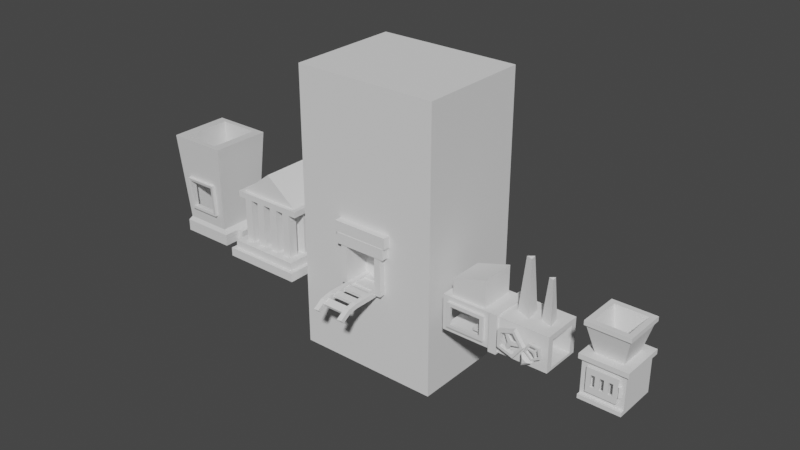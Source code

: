 # Source: All_Stations_Reference.blend  (saved by Blender 2.91.10; exported with 4.5.12 LTS)
import bpy
from mathutils import Matrix  # noqa: F401  (used for matrix-valued properties, if any)

bpy.ops.wm.read_factory_settings(use_empty=True)
scene = bpy.context.scene
scene.name = 'Scene'

# ---- collections
col_collection = bpy.data.collections.new('Collection'); scene.collection.children.link(col_collection)

# ---- materials (node trees are filled in below, after node groups)
mat_material = bpy.data.materials.new('Material')
mat_material.alpha_threshold = 0.0
mat_material.use_transparent_shadow = False
mat_material.line_color = (0.0, 0.0, 0.0, 1.0)

# ---- material node trees
mat_material.use_nodes = True; mat_material.node_tree.nodes.clear()
_N = mat_material.node_tree.nodes; _L = mat_material.node_tree.links
n0 = _N.new('ShaderNodeOutputMaterial'); n0.name = 'Material Output'; n0.location = (300, 300)
n1 = _N.new('ShaderNodeBsdfPrincipled'); n1.name = 'Principled BSDF'; n1.location = (10, 300)
n1.distribution = 'GGX'
n1.subsurface_method = 'BURLEY'
n1.inputs[2].default_value = 0.4
n1.inputs[3].default_value = 1.45
n1.inputs[27].default_value = (0.0, 0.0, 0.0, 1.0)
n1.inputs[28].default_value = 1.0
_L.new(n1.outputs[0], n0.inputs[0])
n0.is_active_output = True

# ---- world
world_world = bpy.data.worlds.new('World'); scene.world = world_world
world_world.use_nodes = True; world_world.node_tree.nodes.clear()
_N = world_world.node_tree.nodes; _L = world_world.node_tree.links
n0 = _N.new('ShaderNodeOutputWorld'); n0.name = 'World Output'; n0.location = (300, 300)
n1 = _N.new('ShaderNodeBackground'); n1.name = 'Background'; n1.location = (10, 300)
n1.inputs[0].default_value = (0.05088, 0.05088, 0.05088, 1.0)
_L.new(n1.outputs[0], n0.inputs[0])
n0.is_active_output = True
world_world.color = (0.05088, 0.05088, 0.05088)
world_world.use_sun_shadow = False
world_world.sun_shadow_jitter_overblur = 0.0

# ---- meshes
me_plane_003 = bpy.data.meshes.new('Plane.003')
me_plane_003.from_pydata([(-1.0, -1.0, 0.7279), (1.0, -1.0, 0.7279), (-1.0, 1.0, 0.7279), (1.0, 1.0, 0.7279), (-1.476, 1.476, 2.68), (-1.476, -1.476, 2.68), (1.476, -1.476, 2.68), (1.476, 1.476, 2.68), (-1.575, 1.575, 2.68), (-1.575, -1.575, 2.68), (1.575, -1.575, 2.68), (1.575, 1.575, 2.68), (-1.575, 1.575, 3.009), (-1.575, -1.575, 3.009), (1.575, -1.575, 3.009), (1.575, 1.575, 3.009), (-1.176, 1.176, 3.009), (-1.176, -1.176, 3.009), (1.176, -1.176, 3.009), (1.176, 1.176, 3.009), (-0.6938, 0.6938, 0.7279), (-0.6938, -0.6938, 0.7279), (0.6938, -0.6938, 0.7279), (0.6938, 0.6938, 0.7279)], [], [(7, 4, 8, 11), (2, 0, 5, 4), (3, 2, 4, 7), (0, 1, 6, 5), (1, 3, 7, 6), (10, 11, 15, 14), (5, 6, 10, 9), (6, 7, 11, 10), (4, 5, 9, 8), (15, 12, 16, 19), (8, 9, 13, 12), (11, 8, 12, 15), (9, 10, 14, 13), (17, 18, 22, 21), (13, 14, 18, 17), (14, 15, 19, 18), (12, 13, 17, 16), (1, 0, 21, 22), (18, 19, 23, 22), (16, 17, 21, 20), (19, 16, 20, 23), (0, 2, 20, 21), (2, 3, 23, 20), (3, 1, 22, 23)])
_uv = me_plane_003.uv_layers.new(name='UVMap')
_uv.uv.foreach_set('vector', [1.0, 1.0, 0.0, 1.0, 0.0, 1.0, 1.0, 1.0, 0.0, 1.0, 0.0, 0.0, 0.0, 0.0, 0.0, 1.0, 1.0, 1.0, 0.0, 1.0, 0.0, 1.0, 1.0, 1.0, 0.0, 0.0, 1.0, 0.0, 1.0, 0.0, 0.0, 0.0, 1.0, 0.0, 1.0, 1.0, 1.0, 1.0, 1.0, 0.0, 1.0, 0.0, 1.0, 1.0, 1.0, 1.0, 1.0, 0.0, 0.0, 0.0, 1.0, 0.0, 1.0, 0.0, 0.0, 0.0, 1.0, 0.0, 1.0, 1.0, 1.0, 1.0, 1.0, 0.0, 0.0, 1.0, 0.0, 0.0, 0.0, 0.0, 0.0, 1.0, 1.0, 1.0, 0.0, 1.0, 0.0, 1.0, 1.0, 1.0, 0.0, 1.0, 0.0, 0.0, 0.0, 0.0, 0.0, 1.0, 1.0, 1.0, 0.0, 1.0, 0.0, 1.0, 1.0, 1.0, 0.0, 0.0, 1.0, 0.0, 1.0, 0.0, 0.0, 0.0, 0.0, 0.0, 1.0, 0.0, 1.0, 0.0, 0.0, 0.0, 0.0, 0.0, 1.0, 0.0, 1.0, 0.0, 0.0, 0.0, 1.0, 0.0, 1.0, 1.0, 1.0, 1.0, 1.0, 0.0, 0.0, 1.0, 0.0, 0.0, 0.0, 0.0, 0.0, 1.0, 1.0, 0.0, 0.0, 0.0, 0.0, 0.0, 1.0, 0.0, 1.0, 0.0, 1.0, 1.0, 1.0, 1.0, 1.0, 0.0, 0.0, 1.0, 0.0, 0.0, 0.0, 0.0, 0.0, 1.0, 1.0, 1.0, 0.0, 1.0, 0.0, 1.0, 1.0, 1.0, 0.0, 0.0, 0.0, 1.0, 0.0, 1.0, 0.0, 0.0, 0.0, 1.0, 1.0, 1.0, 1.0, 1.0, 0.0, 1.0, 1.0, 1.0, 1.0, 0.0, 1.0, 0.0, 1.0, 1.0])
me_plane_003.use_remesh_fix_poles = True
me_plane_003.use_remesh_preserve_attributes = False
me_plane_003.use_mirror_vertex_groups = False
me_plane_003.update()
me_cube_016 = bpy.data.meshes.new('Cube.016')
me_cube_016.from_pydata([(-5.62, -5.62, -1.362), (-5.62, -5.62, 0.9998), (-5.62, 16.99, -1.362), (-5.62, 16.99, 0.9998), (16.99, -5.62, -1.362), (16.99, -5.62, 0.9998), (16.99, 16.99, -1.362), (16.99, 16.99, 0.9998), (-4.375, 15.74, -1.362), (-4.375, -4.375, -1.362), (15.74, 15.74, -1.362), (15.74, -4.375, -1.362), (-4.375, 15.74, -17.65), (-4.375, -4.375, -17.65), (15.74, 15.74, -17.65), (15.74, -4.375, -17.65), (17.61, 15.74, -17.65), (17.61, -4.375, -17.65), (-4.375, 15.74, -19.61), (-4.375, -4.375, -19.61), (15.74, 15.74, -19.61), (15.74, -4.375, -19.61), (17.61, -4.375, -19.61), (17.61, 15.74, -19.61), (15.74, -4.375, -4.136), (15.74, -4.375, -14.88), (15.74, 15.74, -14.88), (15.74, 15.74, -4.136), (-4.375, 15.74, -4.136), (-4.375, 15.74, -14.88), (-4.375, -4.375, -14.88), (-4.375, -4.375, -4.136), (-5.62, 13.06, -1.362), (-5.62, -1.697, -1.362), (-5.62, -1.697, 0.9998), (-5.62, 13.06, 0.9998), (16.99, -1.697, -1.362), (16.99, 13.06, -1.362), (16.99, 13.06, 0.9998), (16.99, -1.697, 0.9998), (-4.375, 12.25, -1.362), (-4.375, -0.8842, -1.362), (15.74, -0.8842, -1.362), (15.74, 12.25, -1.362), (-4.375, 12.25, -17.65), (-4.375, -0.8842, -17.65), (15.74, -0.8842, -17.65), (15.74, 12.25, -17.65), (17.61, -0.8842, -17.65), (17.61, 12.25, -17.65), (-4.375, 12.25, -19.61), (-4.375, -0.8842, -19.61), (15.74, -0.8842, -19.61), (15.74, 12.25, -19.61), (17.61, -0.8842, -19.61), (17.61, 12.25, -19.61), (-4.375, 12.25, -4.136), (-4.375, -0.8842, -4.136), (-4.375, 12.25, -14.88), (-4.375, -0.8842, -14.88), (15.74, -0.8842, -4.136), (15.74, 12.25, -4.136), (15.74, -0.8842, -14.88), (15.74, 12.25, -14.88), (13.28, -0.8842, -4.136), (13.28, 12.25, -4.136), (13.28, -0.8842, -14.88), (13.28, 12.25, -14.88), (15.95, -1.463, -3.616), (15.95, 12.86, -3.616), (15.95, -1.463, -15.33), (15.95, 12.86, -15.33), (17.02, -1.463, -3.616), (17.02, 12.86, -3.616), (17.02, -1.463, -15.33), (17.02, 12.86, -15.33), (15.95, 0.5827, -3.616), (15.95, 2.629, -3.616), (15.95, 4.674, -3.616), (15.95, 6.72, -3.616), (15.95, 8.766, -3.616), (15.95, 10.81, -3.616), (15.95, 0.5827, -15.33), (15.95, 2.629, -15.33), (15.95, 4.674, -15.33), (15.95, 6.72, -15.33), (15.95, 8.766, -15.33), (15.95, 10.81, -15.33), (17.02, 0.5827, -3.616), (17.02, 2.629, -3.616), (17.02, 4.674, -3.616), (17.02, 6.72, -3.616), (17.02, 8.766, -3.616), (17.02, 10.81, -3.616), (17.02, 0.5827, -15.33), (17.02, 2.629, -15.33), (17.02, 4.674, -15.33), (17.02, 6.72, -15.33), (17.02, 8.766, -15.33), (17.02, 10.81, -15.33), (15.95, 12.86, -6.624), (15.95, 12.86, -12.32), (15.95, -1.463, -6.624), (15.95, -1.463, -12.32), (17.02, 12.86, -6.624), (17.02, 12.86, -12.32), (17.02, -1.463, -6.624), (17.02, -1.463, -12.32), (17.02, 10.81, -6.624), (17.02, 10.81, -12.32), (17.02, 8.766, -6.624), (17.02, 8.766, -12.32), (17.02, 6.72, -6.624), (17.02, 6.72, -12.32), (17.02, 4.674, -6.624), (17.02, 4.674, -12.32), (17.02, 2.629, -6.624), (17.02, 2.629, -12.32), (17.02, 0.5827, -6.624), (17.02, 0.5827, -12.32), (15.95, 10.81, -12.32), (15.95, 10.81, -6.624), (15.95, 8.766, -12.32), (15.95, 8.766, -6.624), (15.95, 6.72, -12.32), (15.95, 6.72, -6.624), (15.95, 4.674, -12.32), (15.95, 4.674, -6.624), (15.95, 2.629, -12.32), (15.95, 2.629, -6.624), (15.95, 0.5827, -12.32), (15.95, 0.5827, -6.624), (16.35, 12.58, -11.97), (16.35, 12.58, -6.995), (15.4, 13.53, -11.97), (15.4, 13.53, -6.995), (17.3, 13.53, -11.97), (17.3, 13.53, -6.995), (16.35, 14.48, -11.97), (16.35, 14.48, -6.995)], [], [(32, 35, 3, 2), (2, 3, 7, 6), (36, 39, 5, 4), (4, 5, 1, 0), (36, 4, 11, 42), (39, 34, 1, 5), (62, 25, 15, 46), (4, 0, 9, 11), (2, 6, 10, 8), (32, 2, 8, 40), (15, 13, 19, 21), (58, 29, 12, 44), (25, 30, 13, 15), (29, 26, 14, 12), (17, 15, 21, 22), (51, 52, 21, 19), (53, 20, 23, 55), (12, 14, 20, 18), (14, 16, 23, 20), (48, 17, 22, 54), (44, 12, 18, 50), (46, 15, 17, 48), (8, 10, 27, 28), (28, 27, 26, 29), (11, 9, 31, 24), (24, 31, 30, 25), (40, 8, 28, 56), (56, 28, 29, 58), (42, 11, 24, 60), (60, 24, 25, 62), (27, 61, 63, 26), (60, 62, 66, 64), (10, 43, 61, 27), (43, 42, 60, 61), (31, 57, 59, 30), (57, 56, 58, 59), (9, 41, 57, 31), (41, 40, 56, 57), (14, 47, 49, 16), (47, 46, 48, 49), (13, 45, 51, 19), (45, 44, 50, 51), (16, 49, 55, 23), (49, 48, 54, 55), (21, 52, 54, 22), (52, 53, 55, 54), (18, 20, 53, 50), (50, 53, 52, 51), (30, 59, 45, 13), (59, 58, 44, 45), (0, 33, 41, 9), (33, 32, 40, 41), (26, 63, 47, 14), (63, 62, 46, 47), (7, 3, 35, 38), (38, 35, 34, 39), (6, 37, 43, 10), (37, 36, 42, 43), (6, 7, 38, 37), (37, 38, 39, 36), (0, 1, 34, 33), (33, 34, 35, 32), (65, 64, 66, 67), (62, 63, 67, 66), (61, 60, 64, 65), (63, 61, 65, 67), (130, 82, 70, 103), (119, 107, 74, 94), (103, 70, 74, 107), (87, 71, 75, 99), (100, 69, 73, 104), (76, 68, 72, 88), (69, 81, 93, 73), (81, 80, 92, 93), (80, 79, 91, 92), (79, 78, 90, 91), (78, 77, 89, 90), (77, 76, 88, 89), (70, 82, 94, 74), (82, 83, 95, 94), (83, 84, 96, 95), (84, 85, 97, 96), (85, 86, 98, 97), (86, 87, 99, 98), (105, 109, 99, 75), (109, 111, 98, 99), (111, 113, 97, 98), (113, 115, 96, 97), (115, 117, 95, 96), (117, 119, 94, 95), (101, 71, 87, 120), (120, 87, 86, 122), (122, 86, 85, 124), (124, 85, 84, 126), (126, 84, 83, 128), (128, 83, 82, 130), (77, 129, 131, 76), (129, 116, 118, 131), (78, 127, 129, 77), (127, 126, 128, 129), (79, 125, 127, 78), (116, 129, 128, 117), (80, 123, 125, 79), (123, 122, 124, 125), (81, 121, 123, 80), (128, 130, 119, 117), (69, 100, 121, 81), (100, 101, 120, 121), (89, 88, 118, 116), (112, 125, 124, 113), (90, 89, 116, 114), (114, 116, 117, 115), (91, 90, 114, 112), (124, 126, 115, 113), (92, 91, 112, 110), (110, 112, 113, 111), (93, 92, 110, 108), (118, 119, 130, 131), (73, 93, 108, 104), (104, 108, 109, 105), (71, 101, 105, 75), (101, 100, 104, 105), (68, 102, 106, 72), (102, 103, 107, 106), (88, 72, 106, 118), (118, 106, 107, 119), (76, 131, 102, 68), (131, 130, 103, 102), (125, 112, 114, 127), (114, 115, 126, 127), (120, 122, 111, 109), (108, 121, 120, 109), (121, 108, 110, 123), (110, 111, 122, 123), (132, 133, 135, 134), (134, 135, 139, 138), (138, 139, 137, 136), (136, 137, 133, 132), (134, 138, 136, 132), (139, 135, 133, 137)])
_uv = me_cube_016.uv_layers.new(name='UVMap')
_uv.uv.foreach_set('vector', [0.375, 0.1667, 0.625, 0.1667, 0.625, 0.25, 0.375, 0.25, 0.375, 0.25, 0.625, 0.25, 0.625, 0.5, 0.375, 0.5, 0.375, 0.6667, 0.625, 0.6667, 0.625, 0.75, 0.375, 0.75, 0.375, 0.75, 0.625, 0.75, 0.625, 1.0, 0.375, 1.0, 0.375, 0.6667, 0.375, 0.75, 0.375, 0.75, 0.375, 0.6667, 0.625, 0.6667, 0.875, 0.6667, 0.875, 0.75, 0.625, 0.75, 0.375, 0.6667, 0.375, 0.75, 0.375, 0.75, 0.375, 0.6667, 0.375, 0.75, 0.375, 1.0, 0.375, 1.0, 0.375, 0.75, 0.375, 0.25, 0.375, 0.5, 0.375, 0.5, 0.375, 0.25, 0.375, 0.1667, 0.375, 0.25, 0.375, 0.25, 0.375, 0.1667, 0.375, 0.75, 0.375, 1.0, 0.375, 1.0, 0.375, 0.75, 0.375, 0.1667, 0.375, 0.25, 0.375, 0.25, 0.375, 0.1667, 0.375, 0.75, 0.375, 1.0, 0.375, 1.0, 0.375, 0.75, 0.375, 0.25, 0.375, 0.5, 0.375, 0.5, 0.375, 0.25, 0.0, 0.0, 0.0, 0.0, 0.0, 0.0, 0.0, 0.0, 0.125, 0.6667, 0.375, 0.6667, 0.375, 0.75, 0.125, 0.75, 0.375, 0.5833, 0.375, 0.5, 0.375, 0.5, 0.375, 0.5833, 0.375, 0.25, 0.375, 0.5, 0.375, 0.5, 0.375, 0.25, 0.0, 0.0, 0.0, 0.0, 0.0, 0.0, 0.0, 0.0, 0.0, 0.0, 0.0, 0.0, 0.0, 0.0, 0.0, 0.0, 0.375, 0.1667, 0.375, 0.25, 0.375, 0.25, 0.375, 0.1667, 0.0, 0.0, 0.0, 0.0, 0.0, 0.0, 0.0, 0.0, 0.375, 0.25, 0.375, 0.5, 0.375, 0.5, 0.375, 0.25, 0.375, 0.25, 0.375, 0.5, 0.375, 0.5, 0.375, 0.25, 0.375, 0.75, 0.375, 1.0, 0.375, 1.0, 0.375, 0.75, 0.375, 0.75, 0.375, 1.0, 0.375, 1.0, 0.375, 0.75, 0.375, 0.1667, 0.375, 0.25, 0.375, 0.25, 0.375, 0.1667, 0.375, 0.1667, 0.375, 0.25, 0.375, 0.25, 0.375, 0.1667, 0.375, 0.6667, 0.375, 0.75, 0.375, 0.75, 0.375, 0.6667, 0.375, 0.6667, 0.375, 0.75, 0.375, 0.75, 0.375, 0.6667, 0.375, 0.5, 0.375, 0.5833, 0.375, 0.5833, 0.375, 0.5, 0.375, 0.6667, 0.375, 0.6667, 0.375, 0.6667, 0.375, 0.6667, 0.375, 0.5, 0.375, 0.5833, 0.375, 0.5833, 0.375, 0.5, 0.375, 0.5833, 0.375, 0.6667, 0.375, 0.6667, 0.375, 0.5833, 0.375, 0.0, 0.375, 0.08333, 0.375, 0.08333, 0.375, 0.0, 0.375, 0.08333, 0.375, 0.1667, 0.375, 0.1667, 0.375, 0.08333, 0.375, 0.0, 0.375, 0.08333, 0.375, 0.08333, 0.375, 0.0, 0.375, 0.08333, 0.375, 0.1667, 0.375, 0.1667, 0.375, 0.08333, 0.0, 0.0, 0.0, 0.0, 0.0, 0.0, 0.0, 0.0, 0.0, 0.0, 0.0, 0.0, 0.0, 0.0, 0.0, 0.0, 0.375, 0.0, 0.375, 0.08333, 0.375, 0.08333, 0.375, 0.0, 0.375, 0.08333, 0.375, 0.1667, 0.375, 0.1667, 0.375, 0.08333, 0.0, 0.0, 0.0, 0.0, 0.0, 0.0, 0.0, 0.0, 0.0, 0.0, 0.0, 0.0, 0.0, 0.0, 0.0, 0.0, 0.375, 0.75, 0.375, 0.6667, 0.375, 0.6667, 0.375, 0.75, 0.375, 0.6667, 0.375, 0.5833, 0.375, 0.5833, 0.375, 0.6667, 0.125, 0.5, 0.375, 0.5, 0.375, 0.5833, 0.125, 0.5833, 0.125, 0.5833, 0.375, 0.5833, 0.375, 0.6667, 0.125, 0.6667, 0.375, 0.0, 0.375, 0.08333, 0.375, 0.08333, 0.375, 0.0, 0.375, 0.08333, 0.375, 0.1667, 0.375, 0.1667, 0.375, 0.08333, 0.375, 0.0, 0.375, 0.08333, 0.375, 0.08333, 0.375, 0.0, 0.375, 0.08333, 0.375, 0.1667, 0.375, 0.1667, 0.375, 0.08333, 0.375, 0.5, 0.375, 0.5833, 0.375, 0.5833, 0.375, 0.5, 0.375, 0.5833, 0.375, 0.6667, 0.375, 0.6667, 0.375, 0.5833, 0.625, 0.5, 0.875, 0.5, 0.875, 0.5833, 0.625, 0.5833, 0.625, 0.5833, 0.875, 0.5833, 0.875, 0.6667, 0.625, 0.6667, 0.375, 0.5, 0.375, 0.5833, 0.375, 0.5833, 0.375, 0.5, 0.375, 0.5833, 0.375, 0.6667, 0.375, 0.6667, 0.375, 0.5833, 0.375, 0.5, 0.625, 0.5, 0.625, 0.5833, 0.375, 0.5833, 0.375, 0.5833, 0.625, 0.5833, 0.625, 0.6667, 0.375, 0.6667, 0.375, 0.0, 0.625, 0.0, 0.625, 0.08333, 0.375, 0.08333, 0.375, 0.08333, 0.625, 0.08333, 0.625, 0.1667, 0.375, 0.1667, 0.375, 0.5833, 0.375, 0.6667, 0.375, 0.6667, 0.375, 0.5833, 0.375, 0.6667, 0.375, 0.5833, 0.375, 0.5833, 0.375, 0.6667, 0.375, 0.5833, 0.375, 0.6667, 0.375, 0.6667, 0.375, 0.5833, 0.375, 0.5833, 0.375, 0.5833, 0.375, 0.5833, 0.375, 0.5833, 0.375, 0.6548, 0.375, 0.6548, 0.375, 0.6667, 0.375, 0.6667, 0.375, 0.6548, 0.375, 0.6667, 0.375, 0.6667, 0.375, 0.6548, 0.375, 0.6667, 0.375, 0.6667, 0.375, 0.6667, 0.375, 0.6667, 0.375, 0.5952, 0.375, 0.5833, 0.375, 0.5833, 0.375, 0.5952, 0.375, 0.5833, 0.375, 0.5833, 0.375, 0.5833, 0.375, 0.5833, 0.375, 0.6548, 0.375, 0.6667, 0.375, 0.6667, 0.375, 0.6548, 0.375, 0.5833, 0.375, 0.5952, 0.375, 0.5952, 0.375, 0.5833, 0.375, 0.5952, 0.375, 0.6071, 0.375, 0.6071, 0.375, 0.5952, 0.375, 0.6071, 0.375, 0.619, 0.375, 0.619, 0.375, 0.6071, 0.375, 0.619, 0.375, 0.631, 0.375, 0.631, 0.375, 0.619, 0.375, 0.631, 0.375, 0.6429, 0.375, 0.6429, 0.375, 0.631, 0.375, 0.6429, 0.375, 0.6548, 0.375, 0.6548, 0.375, 0.6429, 0.375, 0.6667, 0.375, 0.6548, 0.375, 0.6548, 0.375, 0.6667, 0.375, 0.6548, 0.375, 0.6429, 0.375, 0.6429, 0.375, 0.6548, 0.375, 0.6429, 0.375, 0.631, 0.375, 0.631, 0.375, 0.6429, 0.375, 0.631, 0.375, 0.619, 0.375, 0.619, 0.375, 0.631, 0.375, 0.619, 0.375, 0.6071, 0.375, 0.6071, 0.375, 0.619, 0.375, 0.6071, 0.375, 0.5952, 0.375, 0.5952, 0.375, 0.6071, 0.375, 0.5833, 0.375, 0.5952, 0.375, 0.5952, 0.375, 0.5833, 0.375, 0.5952, 0.375, 0.6071, 0.375, 0.6071, 0.375, 0.5952, 0.375, 0.6071, 0.375, 0.619, 0.375, 0.619, 0.375, 0.6071, 0.375, 0.619, 0.375, 0.631, 0.375, 0.631, 0.375, 0.619, 0.375, 0.631, 0.375, 0.6429, 0.375, 0.6429, 0.375, 0.631, 0.375, 0.6429, 0.375, 0.6548, 0.375, 0.6548, 0.375, 0.6429, 0.375, 0.5833, 0.375, 0.5833, 0.375, 0.5952, 0.375, 0.5952, 0.375, 0.5952, 0.375, 0.5952, 0.375, 0.6071, 0.375, 0.6071, 0.375, 0.6071, 0.375, 0.6071, 0.375, 0.619, 0.375, 0.619, 0.375, 0.619, 0.375, 0.619, 0.375, 0.631, 0.375, 0.631, 0.375, 0.631, 0.375, 0.631, 0.375, 0.6429, 0.375, 0.6429, 0.375, 0.6429, 0.375, 0.6429, 0.375, 0.6548, 0.375, 0.6548, 0.375, 0.6429, 0.375, 0.6429, 0.375, 0.6548, 0.375, 0.6548, 0.375, 0.6429, 0.375, 0.6429, 0.375, 0.6548, 0.375, 0.6548, 0.375, 0.631, 0.375, 0.631, 0.375, 0.6429, 0.375, 0.6429, 0.375, 0.631, 0.375, 0.631, 0.375, 0.6429, 0.375, 0.6429, 0.375, 0.619, 0.375, 0.619, 0.375, 0.631, 0.375, 0.631, 0.375, 0.6429, 0.375, 0.6429, 0.375, 0.6429, 0.375, 0.6429, 0.375, 0.6071, 0.375, 0.6071, 0.375, 0.619, 0.375, 0.619, 0.375, 0.6071, 0.375, 0.6071, 0.375, 0.619, 0.375, 0.619, 0.375, 0.5952, 0.375, 0.5952, 0.375, 0.6071, 0.375, 0.6071, 0.375, 0.6429, 0.375, 0.6548, 0.375, 0.6548, 0.375, 0.6429, 0.375, 0.5833, 0.375, 0.5833, 0.375, 0.5952, 0.375, 0.5952, 0.375, 0.5833, 0.375, 0.5833, 0.375, 0.5952, 0.375, 0.5952, 0.375, 0.6429, 0.375, 0.6548, 0.375, 0.6548, 0.375, 0.6429, 0.375, 0.619, 0.375, 0.619, 0.375, 0.619, 0.375, 0.619, 0.375, 0.631, 0.375, 0.6429, 0.375, 0.6429, 0.375, 0.631, 0.375, 0.631, 0.375, 0.6429, 0.375, 0.6429, 0.375, 0.631, 0.375, 0.619, 0.375, 0.631, 0.375, 0.631, 0.375, 0.619, 0.375, 0.619, 0.375, 0.631, 0.375, 0.631, 0.375, 0.619, 0.375, 0.6071, 0.375, 0.619, 0.375, 0.619, 0.375, 0.6071, 0.375, 0.6071, 0.375, 0.619, 0.375, 0.619, 0.375, 0.6071, 0.375, 0.5952, 0.375, 0.6071, 0.375, 0.6071, 0.375, 0.5952, 0.375, 0.6548, 0.375, 0.6548, 0.375, 0.6548, 0.375, 0.6548, 0.375, 0.5833, 0.375, 0.5952, 0.375, 0.5952, 0.375, 0.5833, 0.375, 0.5833, 0.375, 0.5952, 0.375, 0.5952, 0.375, 0.5833, 0.375, 0.5833, 0.375, 0.5833, 0.375, 0.5833, 0.375, 0.5833, 0.375, 0.5833, 0.375, 0.5833, 0.375, 0.5833, 0.375, 0.5833, 0.375, 0.6667, 0.375, 0.6667, 0.375, 0.6667, 0.375, 0.6667, 0.375, 0.6667, 0.375, 0.6667, 0.375, 0.6667, 0.375, 0.6667, 0.375, 0.6548, 0.375, 0.6667, 0.375, 0.6667, 0.375, 0.6548, 0.375, 0.6548, 0.375, 0.6667, 0.375, 0.6667, 0.375, 0.6548, 0.375, 0.6548, 0.375, 0.6548, 0.375, 0.6667, 0.375, 0.6667, 0.375, 0.6548, 0.375, 0.6548, 0.375, 0.6667, 0.375, 0.6667, 0.375, 0.619, 0.375, 0.619, 0.375, 0.631, 0.375, 0.631, 0.375, 0.631, 0.375, 0.631, 0.375, 0.631, 0.375, 0.631, 0.375, 0.5952, 0.375, 0.6071, 0.375, 0.6071, 0.375, 0.5952, 0.375, 0.5952, 0.375, 0.5952, 0.375, 0.5952, 0.375, 0.5952, 0.375, 0.5952, 0.375, 0.5952, 0.375, 0.6071, 0.375, 0.6071, 0.375, 0.6071, 0.375, 0.6071, 0.375, 0.6071, 0.375, 0.6071, 0.375, 0.0, 0.625, 0.0, 0.625, 0.25, 0.375, 0.25, 0.375, 0.25, 0.625, 0.25, 0.625, 0.5, 0.375, 0.5, 0.375, 0.5, 0.625, 0.5, 0.625, 0.75, 0.375, 0.75, 0.375, 0.75, 0.625, 0.75, 0.625, 1.0, 0.375, 1.0, 0.125, 0.5, 0.375, 0.5, 0.375, 0.75, 0.125, 0.75, 0.625, 0.5, 0.875, 0.5, 0.875, 0.75, 0.625, 0.75])
me_cube_016.use_remesh_fix_poles = True
me_cube_016.use_remesh_preserve_attributes = False
me_cube_016.use_mirror_vertex_groups = False
me_cube_016.update()
me_cube = bpy.data.meshes.new('Cube')
me_cube.from_pydata([(1.252, 1.252, 2.703), (1.0, 1.0, -1.0), (1.252, -1.252, 2.703), (1.0, -1.0, -1.0), (-1.252, 1.252, 2.703), (-1.0, 1.0, -1.0), (-1.252, -1.252, 2.703), (-1.0, -1.0, -1.0), (1.146, 1.073, -1.184), (1.146, -1.073, -1.184), (-1.146, 1.073, -1.184), (-1.146, -1.073, -1.184), (1.146, 1.073, -1.375), (1.146, -1.073, -1.375), (-1.146, 1.073, -1.375), (-1.146, -1.073, -1.375), (1.141, -0.3901, -1.646), (1.141, -0.3901, -1.207), (1.141, -0.1359, -1.646), (1.141, -0.1359, -1.207), (1.395, -0.3901, -1.646), (1.395, -0.3901, -1.207), (1.395, -0.1359, -1.646), (1.395, -0.1359, -1.207), (1.141, 0.1342, -1.646), (1.141, 0.1342, -1.207), (1.141, 0.3884, -1.646), (1.141, 0.3884, -1.207), (1.395, 0.1342, -1.646), (1.395, 0.1342, -1.207), (1.395, 0.3884, -1.646), (1.395, 0.3884, -1.207), (0.7473, 1.0, -1.0), (-0.7473, 1.0, -1.0), (0.9356, -1.252, 2.703), (-0.9356, -1.252, 2.703), (-0.7473, -1.0, -1.0), (0.7473, -1.0, -1.0), (-0.9356, 1.252, 2.703), (0.9356, 1.252, 2.703), (0.8561, 1.073, -1.184), (-0.8561, 1.073, -1.184), (-0.8561, -1.073, -1.184), (0.8561, -1.073, -1.184), (0.8561, 1.073, -1.375), (-0.8561, 1.073, -1.375), (-0.8561, -1.073, -1.375), (0.8561, -1.073, -1.375), (1.134, 1.134, 0.9672), (-1.134, -1.134, 0.9672), (1.134, -1.134, 0.9672), (-1.134, 1.134, 0.9672), (-0.8473, 1.134, 0.9672), (0.8473, 1.134, 0.9672), (0.725, -1.134, 0.9631), (-0.725, -1.134, 0.9631), (1.038, 1.038, -0.4389), (1.038, -1.038, -0.4389), (-1.038, 1.038, -0.4389), (-0.7759, 1.038, -0.4389), (0.7759, 1.038, -0.4389), (0.6878, -1.038, -0.4411), (-0.6878, -1.038, -0.4411), (-1.038, -1.038, -0.4389), (1.252, 1.252, 2.703), (1.252, -1.252, 2.703), (-1.252, 1.252, 2.703), (-1.252, -1.252, 2.703), (0.9356, -1.252, 2.703), (-0.9356, -1.252, 2.703), (-0.9356, 1.252, 2.703), (0.9356, 1.252, 2.703), (0.8473, 1.032, 2.703), (0.8473, -1.032, 2.703), (-0.8473, 1.032, 2.703), (-0.8473, -1.032, 2.703), (0.771, -1.032, 2.703), (-0.771, -1.032, 2.703), (-0.771, 1.032, 2.703), (0.771, 1.032, 2.703), (0.7396, 0.91, -1.0), (0.7396, -0.91, -1.0), (-0.7396, 0.91, -1.0), (-0.7396, -0.91, -1.0), (0.673, -0.91, -1.0), (-0.673, -0.91, -1.0), (-0.673, 0.91, -1.0), (0.673, 0.91, -1.0), (0.7396, 0.91, -1.375), (0.7396, -0.91, -1.375), (-0.7396, 0.91, -1.375), (-0.7396, -0.91, -1.375), (0.673, -0.91, -1.375), (-0.673, -0.91, -1.375), (-0.673, 0.91, -1.375), (0.673, 0.91, -1.375), (0.725, 0.9745, 0.9631), (-0.725, 0.9745, 0.9631), (-0.725, -0.9745, 0.9631), (0.725, -0.9745, 0.9631), (0.7967, 0.9745, 0.9631), (0.7967, -0.9745, 0.9631), (-0.7967, 0.9745, 0.9631), (-0.7967, -0.9745, 0.9631), (-0.6878, 0.9284, -0.4411), (0.6878, -0.9284, -0.4411), (-0.7559, 0.9284, -0.4411), (-0.7559, -0.9284, -0.4411), (0.6878, 0.9284, -0.4411), (-0.6878, -0.9284, -0.4411), (0.7559, 0.9284, -0.4411), (0.7559, -0.9284, -0.4411), (0.6088, -1.115, 0.8506), (-0.6088, -1.115, 0.8506), (0.5776, -1.035, -0.3286), (-0.5776, -1.035, -0.3286), (-0.5776, -0.9428, -0.3286), (-0.6088, -0.9816, 0.8506), (0.6088, -0.9816, 0.8506), (0.5776, -0.9428, -0.3286), (0.725, -1.259, 0.9558), (-0.725, -1.259, 0.9558), (0.6878, -1.163, -0.4484), (-0.6878, -1.163, -0.4484), (-0.5776, -1.16, -0.3359), (0.5776, -1.16, -0.3359), (0.6088, -1.24, 0.8433), (-0.6088, -1.24, 0.8433)], [], [(55, 35, 6, 49), (49, 6, 4, 51), (32, 1, 8, 40), (48, 0, 2, 50), (53, 39, 0, 48), (42, 11, 15, 46), (36, 7, 11, 42), (7, 5, 10, 11), (1, 3, 9, 8), (110, 108, 87, 80), (11, 10, 14, 15), (8, 9, 13, 12), (40, 8, 12, 44), (16, 17, 19, 18), (18, 19, 23, 22), (22, 23, 21, 20), (20, 21, 17, 16), (18, 22, 20, 16), (23, 19, 17, 21), (24, 25, 27, 26), (26, 27, 31, 30), (30, 31, 29, 28), (28, 29, 25, 24), (26, 30, 28, 24), (31, 27, 25, 29), (10, 41, 45, 14), (41, 40, 44, 45), (109, 105, 84, 85), (108, 104, 86, 87), (3, 37, 43, 9), (37, 36, 42, 43), (9, 43, 47, 13), (43, 42, 46, 47), (51, 4, 38, 52), (52, 38, 39, 53), (5, 33, 41, 10), (33, 32, 40, 41), (50, 2, 34, 54), (54, 34, 35, 55), (57, 50, 54, 61), (59, 52, 53, 60), (58, 51, 52, 59), (60, 53, 48, 56), (56, 48, 50, 57), (63, 49, 51, 58), (62, 55, 49, 63), (36, 62, 63, 7), (7, 63, 58, 5), (1, 56, 57, 3), (32, 60, 56, 1), (5, 58, 59, 33), (33, 59, 60, 32), (3, 57, 61, 37), (37, 61, 62, 36), (4, 6, 67, 66), (2, 0, 64, 65), (38, 4, 66, 70), (34, 2, 65, 68), (0, 39, 71, 64), (6, 35, 69, 67), (39, 38, 70, 71), (35, 34, 68, 69), (64, 71, 79, 72), (65, 64, 72, 73), (70, 66, 74, 78), (68, 65, 73, 76), (66, 67, 75, 74), (67, 69, 77, 75), (71, 70, 78, 79), (69, 68, 76, 77), (111, 110, 80, 81), (104, 106, 82, 86), (105, 111, 81, 84), (106, 107, 83, 82), (107, 109, 85, 83), (84, 81, 89, 92), (83, 85, 93, 91), (82, 83, 91, 90), (87, 86, 94, 95), (85, 84, 92, 93), (81, 80, 88, 89), (80, 87, 95, 88), (86, 82, 90, 94), (14, 90, 91, 15), (15, 91, 93, 46), (46, 93, 92, 47), (47, 92, 89, 13), (13, 89, 88, 12), (12, 88, 95, 44), (44, 95, 94, 45), (45, 94, 90, 14), (75, 77, 98, 103), (74, 75, 103, 102), (76, 73, 101, 99), (78, 74, 102, 97), (73, 72, 100, 101), (79, 78, 97, 96), (77, 76, 99, 98), (72, 79, 96, 100), (103, 98, 109, 107), (102, 103, 107, 106), (99, 101, 111, 105), (97, 102, 106, 104), (101, 100, 110, 111), (96, 97, 104, 108), (100, 96, 108, 110), (61, 54, 120, 122), (109, 98, 117, 116), (112, 114, 125, 126), (99, 105, 119, 118), (113, 115, 116, 117), (115, 114, 119, 116), (114, 112, 118, 119), (113, 117, 118, 112), (62, 61, 122, 123), (98, 99, 118, 117), (105, 109, 116, 119), (114, 115, 124, 125), (122, 120, 126, 125), (123, 122, 125, 124), (120, 121, 127, 126), (121, 123, 124, 127), (115, 113, 127, 124), (54, 55, 121, 120), (113, 112, 126, 127), (55, 62, 123, 121)])
_uv = me_cube.uv_layers.new(name='UVMap')
_uv.uv.foreach_set('vector', [0.5078, 0.9167, 0.625, 0.9167, 0.625, 1.0, 0.5078, 1.0, 0.5078, 0.0, 0.625, 0.0, 0.625, 0.25, 0.5078, 0.25, 0.375, 0.4167, 0.375, 0.5, 0.375, 0.5, 0.375, 0.4167, 0.5078, 0.5, 0.625, 0.5, 0.625, 0.75, 0.5078, 0.75, 0.5078, 0.4167, 0.625, 0.4167, 0.625, 0.5, 0.5078, 0.5, 0.375, 0.9167, 0.375, 1.0, 0.375, 1.0, 0.375, 0.9167, 0.375, 0.9167, 0.375, 1.0, 0.375, 1.0, 0.375, 0.9167, 0.375, 0.0, 0.375, 0.25, 0.375, 0.25, 0.375, 0.0, 0.375, 0.5, 0.375, 0.75, 0.375, 0.75, 0.375, 0.5, 0.625, 0.5, 0.625, 0.4167, 0.625, 0.4167, 0.625, 0.5, 0.375, 0.0, 0.375, 0.25, 0.375, 0.25, 0.375, 0.0, 0.375, 0.5, 0.375, 0.75, 0.375, 0.75, 0.375, 0.5, 0.375, 0.4167, 0.375, 0.5, 0.375, 0.5, 0.375, 0.4167, 0.375, 0.0, 0.625, 0.0, 0.625, 0.25, 0.375, 0.25, 0.375, 0.25, 0.625, 0.25, 0.625, 0.5, 0.375, 0.5, 0.375, 0.5, 0.625, 0.5, 0.625, 0.75, 0.375, 0.75, 0.375, 0.75, 0.625, 0.75, 0.625, 1.0, 0.375, 1.0, 0.125, 0.5, 0.375, 0.5, 0.375, 0.75, 0.125, 0.75, 0.625, 0.5, 0.875, 0.5, 0.875, 0.75, 0.625, 0.75, 0.375, 0.0, 0.625, 0.0, 0.625, 0.25, 0.375, 0.25, 0.375, 0.25, 0.625, 0.25, 0.625, 0.5, 0.375, 0.5, 0.375, 0.5, 0.625, 0.5, 0.625, 0.75, 0.375, 0.75, 0.375, 0.75, 0.625, 0.75, 0.625, 1.0, 0.375, 1.0, 0.125, 0.5, 0.375, 0.5, 0.375, 0.75, 0.125, 0.75, 0.625, 0.5, 0.875, 0.5, 0.875, 0.75, 0.625, 0.75, 0.375, 0.25, 0.375, 0.3333, 0.375, 0.3333, 0.375, 0.25, 0.375, 0.3333, 0.375, 0.4167, 0.375, 0.4167, 0.375, 0.3333, 0.625, 0.9167, 0.625, 0.8333, 0.625, 0.8333, 0.625, 0.9167, 0.625, 0.4167, 0.625, 0.3333, 0.625, 0.3333, 0.625, 0.4167, 0.375, 0.75, 0.375, 0.8333, 0.375, 0.8333, 0.375, 0.75, 0.375, 0.8333, 0.375, 0.9167, 0.375, 0.9167, 0.375, 0.8333, 0.375, 0.75, 0.375, 0.8333, 0.375, 0.8333, 0.375, 0.75, 0.375, 0.8333, 0.375, 0.9167, 0.375, 0.9167, 0.375, 0.8333, 0.5078, 0.25, 0.625, 0.25, 0.625, 0.3333, 0.5078, 0.3333, 0.5078, 0.3333, 0.625, 0.3333, 0.625, 0.4167, 0.5078, 0.4167, 0.375, 0.25, 0.375, 0.3333, 0.375, 0.3333, 0.375, 0.25, 0.375, 0.3333, 0.375, 0.4167, 0.375, 0.4167, 0.375, 0.3333, 0.5078, 0.75, 0.625, 0.75, 0.625, 0.8333, 0.5078, 0.8333, 0.5078, 0.8333, 0.625, 0.8333, 0.625, 0.9167, 0.5078, 0.9167, 0.4129, 0.75, 0.5078, 0.75, 0.5078, 0.8333, 0.4129, 0.8333, 0.4129, 0.3333, 0.5078, 0.3333, 0.5078, 0.4167, 0.4129, 0.4167, 0.4129, 0.25, 0.5078, 0.25, 0.5078, 0.3333, 0.4129, 0.3333, 0.4129, 0.4167, 0.5078, 0.4167, 0.5078, 0.5, 0.4129, 0.5, 0.4129, 0.5, 0.5078, 0.5, 0.5078, 0.75, 0.4129, 0.75, 0.4129, 0.0, 0.5078, 0.0, 0.5078, 0.25, 0.4129, 0.25, 0.4129, 0.9167, 0.5078, 0.9167, 0.5078, 1.0, 0.4129, 1.0, 0.375, 0.9167, 0.4129, 0.9167, 0.4129, 1.0, 0.375, 1.0, 0.375, 0.0, 0.4129, 0.0, 0.4129, 0.25, 0.375, 0.25, 0.375, 0.5, 0.4129, 0.5, 0.4129, 0.75, 0.375, 0.75, 0.375, 0.4167, 0.4129, 0.4167, 0.4129, 0.5, 0.375, 0.5, 0.375, 0.25, 0.4129, 0.25, 0.4129, 0.3333, 0.375, 0.3333, 0.375, 0.3333, 0.4129, 0.3333, 0.4129, 0.4167, 0.375, 0.4167, 0.375, 0.75, 0.4129, 0.75, 0.4129, 0.8333, 0.375, 0.8333, 0.375, 0.8333, 0.4129, 0.8333, 0.4129, 0.9167, 0.375, 0.9167, 0.625, 0.25, 0.625, 0.0, 0.625, 0.0, 0.625, 0.25, 0.625, 0.75, 0.625, 0.5, 0.625, 0.5, 0.625, 0.75, 0.625, 0.3333, 0.625, 0.25, 0.625, 0.25, 0.625, 0.3333, 0.625, 0.8333, 0.625, 0.75, 0.625, 0.75, 0.625, 0.8333, 0.625, 0.5, 0.625, 0.4167, 0.625, 0.4167, 0.625, 0.5, 0.625, 1.0, 0.625, 0.9167, 0.625, 0.9167, 0.625, 1.0, 0.625, 0.4167, 0.625, 0.3333, 0.625, 0.3333, 0.625, 0.4167, 0.625, 0.9167, 0.625, 0.8333, 0.625, 0.8333, 0.625, 0.9167, 0.625, 0.5, 0.625, 0.4167, 0.625, 0.4167, 0.625, 0.5, 0.625, 0.75, 0.625, 0.5, 0.625, 0.5, 0.625, 0.75, 0.625, 0.3333, 0.625, 0.25, 0.625, 0.25, 0.625, 0.3333, 0.625, 0.8333, 0.625, 0.75, 0.625, 0.75, 0.625, 0.8333, 0.625, 0.25, 0.625, 0.0, 0.625, 0.0, 0.625, 0.25, 0.625, 1.0, 0.625, 0.9167, 0.625, 0.9167, 0.625, 1.0, 0.625, 0.4167, 0.625, 0.3333, 0.625, 0.3333, 0.625, 0.4167, 0.625, 0.9167, 0.625, 0.8333, 0.625, 0.8333, 0.625, 0.9167, 0.625, 0.75, 0.625, 0.5, 0.625, 0.5, 0.625, 0.75, 0.625, 0.3333, 0.625, 0.25, 0.625, 0.25, 0.625, 0.3333, 0.625, 0.8333, 0.625, 0.75, 0.625, 0.75, 0.625, 0.8333, 0.625, 0.25, 0.625, 0.0, 0.625, 0.0, 0.625, 0.25, 0.625, 1.0, 0.625, 0.9167, 0.625, 0.9167, 0.625, 1.0, 0.625, 0.8333, 0.625, 0.75, 0.625, 0.75, 0.625, 0.8333, 0.625, 1.0, 0.625, 0.9167, 0.625, 0.9167, 0.625, 1.0, 0.625, 0.25, 0.625, 0.0, 0.625, 0.0, 0.625, 0.25, 0.625, 0.4167, 0.625, 0.3333, 0.625, 0.3333, 0.625, 0.4167, 0.625, 0.9167, 0.625, 0.8333, 0.625, 0.8333, 0.625, 0.9167, 0.625, 0.75, 0.625, 0.5, 0.625, 0.5, 0.625, 0.75, 0.625, 0.5, 0.625, 0.4167, 0.625, 0.4167, 0.625, 0.5, 0.625, 0.3333, 0.625, 0.25, 0.625, 0.25, 0.625, 0.3333, 0.375, 0.25, 0.625, 0.25, 0.625, 0.0, 0.375, 0.0, 0.375, 0.0, 0.625, 0.0, 0.625, 0.9167, 0.375, 0.9167, 0.375, 0.9167, 0.625, 0.9167, 0.625, 0.8333, 0.375, 0.8333, 0.375, 0.8333, 0.625, 0.8333, 0.625, 0.75, 0.375, 0.75, 0.375, 0.75, 0.625, 0.75, 0.625, 0.5, 0.375, 0.5, 0.375, 0.5, 0.625, 0.5, 0.625, 0.4167, 0.375, 0.4167, 0.375, 0.4167, 0.625, 0.4167, 0.625, 0.3333, 0.375, 0.3333, 0.375, 0.3333, 0.625, 0.3333, 0.625, 0.25, 0.375, 0.25, 0.625, 1.0, 0.625, 0.9167, 0.625, 0.9167, 0.625, 1.0, 0.625, 0.25, 0.625, 0.0, 0.625, 0.0, 0.625, 0.25, 0.625, 0.8333, 0.625, 0.75, 0.625, 0.75, 0.625, 0.8333, 0.625, 0.3333, 0.625, 0.25, 0.625, 0.25, 0.625, 0.3333, 0.625, 0.75, 0.625, 0.5, 0.625, 0.5, 0.625, 0.75, 0.625, 0.4167, 0.625, 0.3333, 0.625, 0.3333, 0.625, 0.4167, 0.625, 0.9167, 0.625, 0.8333, 0.625, 0.8333, 0.625, 0.9167, 0.625, 0.5, 0.625, 0.4167, 0.625, 0.4167, 0.625, 0.5, 0.625, 1.0, 0.625, 0.9167, 0.625, 0.9167, 0.625, 1.0, 0.625, 0.25, 0.625, 0.0, 0.625, 0.0, 0.625, 0.25, 0.625, 0.8333, 0.625, 0.75, 0.625, 0.75, 0.625, 0.8333, 0.625, 0.3333, 0.625, 0.25, 0.625, 0.25, 0.625, 0.3333, 0.625, 0.75, 0.625, 0.5, 0.625, 0.5, 0.625, 0.75, 0.625, 0.4167, 0.625, 0.3333, 0.625, 0.3333, 0.625, 0.4167, 0.625, 0.5, 0.625, 0.4167, 0.625, 0.4167, 0.625, 0.5, 0.4129, 0.8333, 0.5078, 0.8333, 0.5078, 0.8333, 0.4129, 0.8333, 0.625, 0.9167, 0.625, 0.9167, 0.625, 0.9167, 0.625, 0.9167, 0.5078, 0.8333, 0.4129, 0.8333, 0.4129, 0.8333, 0.5078, 0.8333, 0.625, 0.8333, 0.625, 0.8333, 0.625, 0.8333, 0.625, 0.8333, 0.5078, 0.9167, 0.4129, 0.9167, 0.625, 0.9167, 0.625, 0.9167, 0.4129, 0.9167, 0.4129, 0.8333, 0.625, 0.8333, 0.625, 0.9167, 0.4129, 0.8333, 0.5078, 0.8333, 0.625, 0.8333, 0.625, 0.8333, 0.5078, 0.9167, 0.625, 0.9167, 0.625, 0.8333, 0.5078, 0.8333, 0.4129, 0.9167, 0.4129, 0.8333, 0.4129, 0.8333, 0.4129, 0.9167, 0.625, 0.9167, 0.625, 0.8333, 0.625, 0.8333, 0.625, 0.9167, 0.625, 0.8333, 0.625, 0.9167, 0.625, 0.9167, 0.625, 0.8333, 0.4129, 0.8333, 0.4129, 0.9167, 0.4129, 0.9167, 0.4129, 0.8333, 0.4129, 0.8333, 0.5078, 0.8333, 0.5078, 0.8333, 0.4129, 0.8333, 0.4129, 0.9167, 0.4129, 0.8333, 0.4129, 0.8333, 0.4129, 0.9167, 0.5078, 0.8333, 0.5078, 0.9167, 0.5078, 0.9167, 0.5078, 0.8333, 0.5078, 0.9167, 0.4129, 0.9167, 0.4129, 0.9167, 0.5078, 0.9167, 0.4129, 0.9167, 0.5078, 0.9167, 0.5078, 0.9167, 0.4129, 0.9167, 0.5078, 0.8333, 0.5078, 0.9167, 0.5078, 0.9167, 0.5078, 0.8333, 0.5078, 0.9167, 0.5078, 0.8333, 0.5078, 0.8333, 0.5078, 0.9167, 0.5078, 0.9167, 0.4129, 0.9167, 0.4129, 0.9167, 0.5078, 0.9167])
me_cube.materials.append(mat_material)
me_cube.use_remesh_preserve_volume = False
me_cube.use_remesh_preserve_attributes = False
me_cube.use_mirror_vertex_groups = False
me_cube.update()
me_cube_001 = bpy.data.meshes.new('Cube.001')
me_cube_001.from_pydata([(1.146, 1.073, -1.386), (1.146, -1.073, -1.386), (-1.146, 1.073, -1.386), (-1.146, -1.073, -1.386), (1.146, 1.073, -1.676), (1.146, -1.073, -1.676), (-1.146, 1.073, -1.676), (-1.146, -1.073, -1.676), (0.2163, 0.2026, -1.885), (0.2163, -0.2026, -1.885), (-0.2163, 0.2026, -1.885), (-0.2163, -0.2026, -1.885), (1.141, -0.1271, -1.646), (1.141, -0.1271, -1.207), (1.141, 0.1271, -1.646), (1.141, 0.1271, -1.207), (1.395, -0.1271, -1.646), (1.395, -0.1271, -1.207), (1.395, 0.1271, -1.646), (1.395, 0.1271, -1.207)], [], [(2, 3, 1, 0), (5, 7, 11, 9), (1, 3, 7, 5), (3, 2, 6, 7), (0, 1, 5, 4), (2, 0, 4, 6), (10, 8, 9, 11), (7, 6, 10, 11), (4, 5, 9, 8), (6, 4, 8, 10), (12, 13, 15, 14), (14, 15, 19, 18), (18, 19, 17, 16), (16, 17, 13, 12), (14, 18, 16, 12), (19, 15, 13, 17)])
_uv = me_cube_001.uv_layers.new(name='UVMap')
_uv.uv.foreach_set('vector', [0.125, 0.5, 0.125, 0.75, 0.375, 0.75, 0.375, 0.5, 0.375, 0.75, 0.125, 0.75, 0.125, 0.75, 0.375, 0.75, 0.375, 0.75, 0.125, 0.75, 0.125, 0.75, 0.375, 0.75, 0.125, 0.75, 0.125, 0.5, 0.125, 0.5, 0.125, 0.75, 0.375, 0.5, 0.375, 0.75, 0.375, 0.75, 0.375, 0.5, 0.125, 0.5, 0.375, 0.5, 0.375, 0.5, 0.125, 0.5, 0.125, 0.5, 0.375, 0.5, 0.375, 0.75, 0.125, 0.75, 0.125, 0.75, 0.125, 0.5, 0.125, 0.5, 0.125, 0.75, 0.375, 0.5, 0.375, 0.75, 0.375, 0.75, 0.375, 0.5, 0.125, 0.5, 0.375, 0.5, 0.375, 0.5, 0.125, 0.5, 0.375, 0.0, 0.625, 0.0, 0.625, 0.25, 0.375, 0.25, 0.375, 0.25, 0.625, 0.25, 0.625, 0.5, 0.375, 0.5, 0.375, 0.5, 0.625, 0.5, 0.625, 0.75, 0.375, 0.75, 0.375, 0.75, 0.625, 0.75, 0.625, 1.0, 0.375, 1.0, 0.125, 0.5, 0.375, 0.5, 0.375, 0.75, 0.125, 0.75, 0.625, 0.5, 0.875, 0.5, 0.875, 0.75, 0.625, 0.75])
me_cube_001.materials.append(mat_material)
me_cube_001.use_remesh_preserve_volume = False
me_cube_001.use_remesh_preserve_attributes = False
me_cube_001.use_mirror_vertex_groups = False
me_cube_001.update()
me_cube_003 = bpy.data.meshes.new('Cube.003')
me_cube_003.from_pydata([(-0.877, -0.8852, -1.75), (0.8, 0.8, 0.2496), (-0.877, 0.8843, -1.75), (0.8, -0.8, 0.2496), (0.8874, -0.8852, -1.75), (-0.8, 0.8, 0.2496), (0.8874, 0.8843, -1.75), (-0.8, -0.8, 0.2496), (-0.877, -0.8852, 0.2496), (-0.877, 0.8843, 0.2496), (0.8874, 0.8843, 0.2496), (0.8874, -0.8852, 0.2496), (0.8, 0.8, 2.077), (0.8, -0.8, 2.077), (-0.8, -0.8, 2.077), (-0.8, 0.8, 2.077), (-0.09279, 0.8843, 0.2496), (0.4953, 0.8843, 0.2496), (-0.08889, 0.8, 0.2496), (0.4444, 0.8, 0.2496), (0.2667, 0.8, 2.077), (0.4444, 0.8, 2.077), (-0.6222, -0.64, 2.077), (-0.4444, -0.64, 2.077), (-0.2667, -0.64, 2.077), (-0.08889, -0.64, 2.077), (0.08889, -0.64, 2.077), (0.2667, -0.64, 2.077), (0.4444, -0.64, 2.077), (0.6222, -0.64, 2.077), (-0.6222, -0.4344, 2.077), (-0.4444, -0.4344, 2.077), (-0.2667, -0.4344, 2.077), (-0.08889, -0.4344, 2.077), (0.08889, -0.4344, 2.077), (0.2667, -0.4344, 2.077), (0.4444, -0.4344, 2.077), (0.6222, -0.4344, 2.077), (-0.6222, -0.3069, 2.077), (0.6222, -0.3069, 2.077), (0.2667, 0.6867, 2.077), (0.4444, 0.6867, 2.077), (-0.7111, -0.3069, 2.077), (-0.7111, 0.6867, 2.077), (0.7111, -0.3069, 2.077), (0.7111, 0.6867, 2.077), (0.6222, -0.64, 12.22), (0.4444, -0.64, 12.22), (0.2667, -0.64, 12.22), (0.08889, -0.64, 12.22), (-0.08889, -0.64, 12.22), (-0.2667, -0.64, 12.22), (-0.4444, -0.64, 12.22), (-0.6222, -0.64, 12.22), (-0.6222, -0.4344, 12.22), (-0.4444, -0.4344, 12.22), (-0.2667, -0.4344, 12.22), (-0.08889, -0.4344, 12.22), (0.08889, -0.4344, 12.22), (0.2667, -0.4344, 12.22), (0.4444, -0.4344, 12.22), (0.6222, -0.4344, 12.22), (0.7111, -0.3069, 12.22), (0.7111, 0.6867, 12.22), (-0.7111, -0.3069, 12.22), (-0.7111, 0.6867, 12.22), (-0.7111, -0.4344, 12.22), (0.7111, -0.4344, 12.22), (-0.7111, -0.64, 12.22), (0.7111, -0.64, 12.22), (0.8, -0.3069, 12.22), (0.8, 0.6867, 12.22), (-0.8, -0.3069, 12.22), (-0.8, 0.6867, 12.22), (-0.8, -0.4344, 12.22), (0.8, -0.4344, 12.22), (-0.8, -0.64, 12.22), (0.8, -0.64, 12.22), (0.7111, 0.8, 12.22), (-0.7111, 0.8, 12.22), (0.8, 0.8, 12.22), (-0.8, 0.8, 12.22), (0.6222, -0.64, 13.6), (0.4444, -0.64, 13.6), (0.2667, -0.64, 13.6), (0.08889, -0.64, 13.6), (-0.08889, -0.64, 13.6), (-0.2667, -0.64, 13.6), (-0.4444, -0.64, 13.6), (-0.6222, -0.64, 13.6), (-0.6222, -0.5546, 13.6), (-0.4444, -0.5546, 13.6), (-0.2667, -0.5546, 13.6), (-0.08889, -0.5546, 13.6), (0.08889, -0.5546, 13.6), (0.2667, -0.5546, 13.6), (0.4444, -0.5546, 13.6), (0.6222, -0.5546, 13.6), (0.7111, -0.3069, 13.6), (0.7111, 0.6867, 13.6), (-0.7111, -0.3069, 13.6), (-0.7111, 0.6867, 13.6), (-0.7111, -0.5546, 13.6), (0.7111, -0.5546, 13.6), (-0.7111, -0.64, 13.6), (0.7111, -0.64, 13.6), (0.8, -0.3069, 13.6), (0.8, 0.6867, 13.6), (-0.8, -0.3069, 13.6), (-0.8, 0.6867, 13.6), (-0.8, -0.4344, 13.6), (0.8, -0.4344, 13.6), (-0.8, -0.64, 13.6), (0.8, -0.64, 13.6), (0.7111, 0.8, 13.6), (-0.7111, 0.8, 13.6), (0.8, 0.8, 13.6), (-0.8, 0.8, 13.6), (0.0, 0.8, 12.22), (0.0, 0.6867, 13.6), (0.0, -0.3069, 13.6), (0.0, 0.8, 13.6), (0.0009879, 0.685, 19.43), (0.0009879, -0.5546, 19.43), (-7.451e-09, -0.4344, 12.22), (-1.49e-08, -0.64, 12.22), (-7.451e-09, -0.5546, 13.6), (-1.49e-08, -0.64, 13.6)], [], [(4, 0, 2, 6), (3, 1, 12, 13), (40, 41, 21, 20), (3, 13, 14, 7), (11, 8, 0, 4), (16, 17, 10, 6, 2, 9), (62, 63, 65, 64), (34, 35, 27, 28, 36, 37, 39, 38, 30, 31, 32, 33, 25, 26), (5, 15, 20, 21, 12, 1, 19, 18), (29, 37, 61, 46), (28, 29, 46, 47), (36, 28, 47, 60), (5, 7, 14, 15), (42, 38, 39, 44, 62, 64), (37, 36, 60, 61), (27, 35, 59, 48), (34, 26, 49, 58), (25, 33, 57, 50), (8, 11, 10, 17, 19, 1, 3, 7, 5, 18, 16, 9), (41, 45, 44, 39, 37, 29, 28, 27, 26, 25, 24, 32, 31, 23, 22, 30, 38, 42, 43, 40, 20, 15, 14, 13, 12, 21), (47, 46, 61, 60), (49, 48, 59, 58), (51, 50, 57, 56), (53, 52, 55, 54), (11, 4, 6, 10), (35, 34, 58, 59), (43, 42, 64, 65), (16, 18, 19, 17), (26, 27, 48, 49), (33, 32, 56, 57), (40, 43, 65, 63, 45, 41), (24, 25, 50, 51), (31, 30, 54, 55), (8, 9, 2, 0), (22, 23, 52, 53), (30, 22, 53, 54), (44, 45, 63, 62), (23, 31, 55, 52), (32, 24, 51, 56), (67, 61, 60, 59, 58, 124, 57, 56, 55, 54, 66, 64, 62), (51, 52, 55, 56), (125, 49, 58, 124), (48, 47, 60, 59), (53, 68, 66, 54), (69, 46, 61, 67), (67, 62, 70, 75), (65, 64, 72, 73), (69, 67, 75, 77), (66, 68, 76, 74), (64, 66, 74, 72), (62, 63, 71, 70), (71, 63, 78, 80), (65, 73, 81, 79), (63, 65, 79, 118, 78), (120, 119, 101, 100), (83, 82, 97, 96), (85, 84, 95, 94), (87, 86, 93, 92), (89, 88, 91, 90), (103, 97, 96, 95, 94, 126, 93, 92, 91, 90, 102, 100, 120, 98), (87, 92, 91, 88), (127, 85, 94, 126), (84, 83, 96, 95), (89, 90, 102, 104), (105, 103, 97, 82), (103, 111, 106, 98), (101, 109, 108, 100), (105, 113, 111, 103), (102, 110, 112, 104), (100, 108, 110, 102), (98, 106, 107, 99), (107, 116, 114, 99), (101, 115, 117, 109), (119, 121, 115, 101), (118, 121, 114, 78), (78, 114, 116, 80), (80, 116, 107, 71), (71, 107, 106, 70), (70, 106, 111, 75), (75, 111, 113, 77), (77, 113, 105, 69), (69, 105, 82, 46), (46, 82, 83, 47), (48, 47, 83, 84), (48, 84, 85, 49), (125, 49, 85, 127), (50, 86, 87, 51), (51, 87, 88, 52), (52, 88, 89, 53), (53, 89, 104, 68), (68, 104, 112, 76), (76, 112, 110, 74), (74, 110, 108, 72), (72, 108, 109, 73), (73, 109, 117, 81), (81, 117, 115, 79), (79, 115, 121, 118), (99, 114, 121, 119), (98, 99, 119, 120), (98, 99, 122, 123, 103), (102, 123, 122, 101, 100), (122, 99, 119), (119, 101, 122), (50, 125, 127, 86), (86, 127, 126, 93), (50, 125, 124, 57), (126, 123, 102, 90, 91, 92, 93), (97, 103, 123, 126, 94, 95, 96)])
_uv = me_cube_003.uv_layers.new(name='UVMap')
_uv.uv.foreach_set('vector', [0.375, 0.75, 0.125, 0.75, 0.125, 0.5, 0.375, 0.5, 0.65, 0.725, 0.65, 0.525, 0.65, 0.525, 0.65, 0.725, 0.7167, 0.5392, 0.6944, 0.5392, 0.6944, 0.525, 0.7167, 0.525, 0.65, 0.725, 0.65, 0.725, 0.85, 0.725, 0.85, 0.725, 0.625, 0.75, 0.625, 1.0, 0.375, 1.0, 0.375, 0.75, 0.625, 0.3611, 0.625, 0.4444, 0.625, 0.5, 0.375, 0.5, 0.375, 0.25, 0.625, 0.25, 0.6611, 0.6634, 0.6611, 0.5392, 0.8389, 0.5392, 0.8389, 0.6634, 0.7389, 0.6793, 0.7167, 0.6793, 0.7167, 0.705, 0.6944, 0.705, 0.6944, 0.6793, 0.6722, 0.6793, 0.6722, 0.6634, 0.8278, 0.6634, 0.8278, 0.6793, 0.8056, 0.6793, 0.7833, 0.6793, 0.7611, 0.6793, 0.7611, 0.705, 0.7389, 0.705, 0.85, 0.525, 0.85, 0.525, 0.7167, 0.525, 0.6944, 0.525, 0.65, 0.525, 0.65, 0.525, 0.6944, 0.525, 0.7611, 0.525, 0.6722, 0.705, 0.6722, 0.6793, 0.6722, 0.6793, 0.6722, 0.705, 0.6944, 0.705, 0.6722, 0.705, 0.6722, 0.705, 0.6944, 0.705, 0.6944, 0.6793, 0.6944, 0.705, 0.6944, 0.705, 0.6944, 0.6793, 0.85, 0.525, 0.85, 0.725, 0.85, 0.725, 0.85, 0.525, 0.8389, 0.6634, 0.8278, 0.6634, 0.6722, 0.6634, 0.6611, 0.6634, 0.6611, 0.6634, 0.8389, 0.6634, 0.6722, 0.6793, 0.6944, 0.6793, 0.6944, 0.6793, 0.6722, 0.6793, 0.7167, 0.705, 0.7167, 0.6793, 0.7167, 0.6793, 0.7167, 0.705, 0.7389, 0.6793, 0.7389, 0.705, 0.7389, 0.705, 0.7389, 0.6793, 0.7611, 0.705, 0.7611, 0.6793, 0.7611, 0.6793, 0.7611, 0.705, 0.625, 1.0, 0.625, 0.75, 0.625, 0.5, 0.625, 0.4444, 0.6944, 0.525, 0.65, 0.525, 0.65, 0.725, 0.85, 0.725, 0.85, 0.525, 0.7611, 0.525, 0.625, 0.3611, 0.625, 0.25, 0.6944, 0.5392, 0.6611, 0.5392, 0.6611, 0.6634, 0.6722, 0.6634, 0.6722, 0.6793, 0.6722, 0.705, 0.6944, 0.705, 0.7167, 0.705, 0.7389, 0.705, 0.7611, 0.705, 0.7833, 0.705, 0.7833, 0.6793, 0.8056, 0.6793, 0.8056, 0.705, 0.8278, 0.705, 0.8278, 0.6793, 0.8278, 0.6634, 0.8389, 0.6634, 0.8389, 0.5392, 0.7167, 0.5392, 0.7167, 0.525, 0.85, 0.525, 0.85, 0.725, 0.65, 0.725, 0.65, 0.525, 0.6944, 0.525, 0.6944, 0.705, 0.6722, 0.705, 0.6722, 0.6793, 0.6944, 0.6793, 0.7389, 0.705, 0.7167, 0.705, 0.7167, 0.6793, 0.7389, 0.6793, 0.7833, 0.705, 0.7611, 0.705, 0.7611, 0.6793, 0.7833, 0.6793, 0.8278, 0.705, 0.8056, 0.705, 0.8056, 0.6793, 0.8278, 0.6793, 0.625, 0.75, 0.375, 0.75, 0.375, 0.5, 0.625, 0.5, 0.7167, 0.6793, 0.7389, 0.6793, 0.7389, 0.6793, 0.7167, 0.6793, 0.8389, 0.5392, 0.8389, 0.6634, 0.8389, 0.6634, 0.8389, 0.5392, 0.625, 0.3611, 0.7611, 0.525, 0.6944, 0.525, 0.625, 0.4444, 0.7389, 0.705, 0.7167, 0.705, 0.7167, 0.705, 0.7389, 0.705, 0.7611, 0.6793, 0.7833, 0.6793, 0.7833, 0.6793, 0.7611, 0.6793, 0.7167, 0.5392, 0.8389, 0.5392, 0.8389, 0.5392, 0.6611, 0.5392, 0.6611, 0.5392, 0.6944, 0.5392, 0.7833, 0.705, 0.7611, 0.705, 0.7611, 0.705, 0.7833, 0.705, 0.8056, 0.6793, 0.8278, 0.6793, 0.8278, 0.6793, 0.8056, 0.6793, 0.625, 0.0, 0.625, 0.25, 0.375, 0.25, 0.375, 0.0, 0.8278, 0.705, 0.8056, 0.705, 0.8056, 0.705, 0.8278, 0.705, 0.8278, 0.6793, 0.8278, 0.705, 0.8278, 0.705, 0.8278, 0.6793, 0.6611, 0.6634, 0.6611, 0.5392, 0.6611, 0.5392, 0.6611, 0.6634, 0.8056, 0.705, 0.8056, 0.6793, 0.8056, 0.6793, 0.8056, 0.705, 0.7833, 0.6793, 0.7833, 0.705, 0.7833, 0.705, 0.7833, 0.6793, 0.0, 0.0, 0.0, 0.0, 0.0, 0.0, 0.0, 0.0, 0.0, 0.0, 0.0, 0.0, 0.0, 0.0, 0.0, 0.0, 0.0, 0.0, 0.0, 0.0, 0.0, 0.0, 0.0, 0.0, 0.0, 0.0, 0.0, 0.0, 0.0, 0.0, 0.0, 0.0, 0.0, 0.0, 0.0, 0.0, 0.0, 0.0, 0.0, 0.0, 0.0, 0.0, 0.0, 0.0, 0.0, 0.0, 0.0, 0.0, 0.0, 0.0, 0.0, 0.0, 0.0, 0.0, 0.0, 0.0, 0.0, 0.0, 0.0, 0.0, 0.0, 0.0, 0.0, 0.0, 0.0, 0.0, 0.0, 0.0, 0.0, 0.0, 0.0, 0.0, 0.0, 0.0, 0.8389, 0.5392, 0.8389, 0.6634, 0.8389, 0.6634, 0.8389, 0.5392, 0.0, 0.0, 0.0, 0.0, 0.0, 0.0, 0.0, 0.0, 0.0, 0.0, 0.0, 0.0, 0.0, 0.0, 0.0, 0.0, 0.0, 0.0, 0.0, 0.0, 0.0, 0.0, 0.0, 0.0, 0.6611, 0.6634, 0.6611, 0.5392, 0.6611, 0.5392, 0.6611, 0.6634, 0.6611, 0.5392, 0.6611, 0.5392, 0.6611, 0.5392, 0.6611, 0.5392, 0.8389, 0.5392, 0.8389, 0.5392, 0.8389, 0.5392, 0.8389, 0.5392, 0.6611, 0.5392, 0.8389, 0.5392, 0.8389, 0.5392, 0.75, 0.5392, 0.6611, 0.5392, 0.75, 0.6634, 0.75, 0.5392, 0.8389, 0.5392, 0.8389, 0.6634, 0.6944, 0.705, 0.6722, 0.705, 0.6722, 0.6793, 0.6944, 0.6793, 0.7389, 0.705, 0.7167, 0.705, 0.7167, 0.6793, 0.7389, 0.6793, 0.7833, 0.705, 0.7611, 0.705, 0.7611, 0.6793, 0.7833, 0.6793, 0.8278, 0.705, 0.8056, 0.705, 0.8056, 0.6793, 0.8278, 0.6793, 0.0, 0.0, 0.0, 0.0, 0.0, 0.0, 0.0, 0.0, 0.0, 0.0, 0.0, 0.0, 0.0, 0.0, 0.0, 0.0, 0.0, 0.0, 0.0, 0.0, 0.0, 0.0, 0.0, 0.0, 0.0, 0.0, 0.0, 0.0, 0.0, 0.0, 0.0, 0.0, 0.0, 0.0, 0.0, 0.0, 0.0, 0.0, 0.0, 0.0, 0.0, 0.0, 0.0, 0.0, 0.0, 0.0, 0.0, 0.0, 0.0, 0.0, 0.0, 0.0, 0.0, 0.0, 0.0, 0.0, 0.0, 0.0, 0.0, 0.0, 0.0, 0.0, 0.0, 0.0, 0.0, 0.0, 0.0, 0.0, 0.0, 0.0, 0.0, 0.0, 0.0, 0.0, 0.0, 0.0, 0.8389, 0.5392, 0.8389, 0.5392, 0.8389, 0.6634, 0.8389, 0.6634, 0.0, 0.0, 0.0, 0.0, 0.0, 0.0, 0.0, 0.0, 0.0, 0.0, 0.0, 0.0, 0.0, 0.0, 0.0, 0.0, 0.0, 0.0, 0.0, 0.0, 0.0, 0.0, 0.0, 0.0, 0.6611, 0.6634, 0.6611, 0.6634, 0.6611, 0.5392, 0.6611, 0.5392, 0.6611, 0.5392, 0.6611, 0.5392, 0.6611, 0.5392, 0.6611, 0.5392, 0.8389, 0.5392, 0.8389, 0.5392, 0.8389, 0.5392, 0.8389, 0.5392, 0.75, 0.5392, 0.75, 0.5392, 0.8389, 0.5392, 0.8389, 0.5392, 0.75, 0.5392, 0.75, 0.5392, 0.6611, 0.5392, 0.6611, 0.5392, 0.6611, 0.5392, 0.6611, 0.5392, 0.6611, 0.5392, 0.6611, 0.5392, 0.6611, 0.5392, 0.6611, 0.5392, 0.6611, 0.5392, 0.6611, 0.5392, 0.6611, 0.5392, 0.6611, 0.5392, 0.6611, 0.6634, 0.6611, 0.6634, 0.6611, 0.6634, 0.6611, 0.6634, 0.0, 0.0, 0.0, 0.0, 0.0, 0.0, 0.0, 0.0, 0.0, 0.0, 0.0, 0.0, 0.0, 0.0, 0.0, 0.0, 0.0, 0.0, 0.0, 0.0, 0.0, 0.0, 0.0, 0.0, 0.0, 0.0, 0.0, 0.0, 0.0, 0.0, 0.0, 0.0, 0.0, 0.0, 0.0, 0.0, 0.0, 0.0, 0.0, 0.0, 0.0, 0.0, 0.0, 0.0, 0.0, 0.0, 0.0, 0.0, 0.0, 0.0, 0.0, 0.0, 0.0, 0.0, 0.0, 0.0, 0.0, 0.0, 0.0, 0.0, 0.0, 0.0, 0.0, 0.0, 0.0, 0.0, 0.0, 0.0, 0.0, 0.0, 0.0, 0.0, 0.0, 0.0, 0.0, 0.0, 0.0, 0.0, 0.0, 0.0, 0.0, 0.0, 0.0, 0.0, 0.0, 0.0, 0.0, 0.0, 0.0, 0.0, 0.0, 0.0, 0.0, 0.0, 0.0, 0.0, 0.0, 0.0, 0.0, 0.0, 0.0, 0.0, 0.0, 0.0, 0.0, 0.0, 0.0, 0.0, 0.0, 0.0, 0.0, 0.0, 0.0, 0.0, 0.0, 0.0, 0.0, 0.0, 0.0, 0.0, 0.8389, 0.5392, 0.8389, 0.5392, 0.8389, 0.5392, 0.8389, 0.5392, 0.8389, 0.5392, 0.8389, 0.5392, 0.8389, 0.5392, 0.8389, 0.5392, 0.8389, 0.5392, 0.8389, 0.5392, 0.8389, 0.5392, 0.8389, 0.5392, 0.75, 0.5392, 0.75, 0.5392, 0.6611, 0.5392, 0.6611, 0.5392, 0.75, 0.5392, 0.75, 0.5392, 0.6611, 0.6634, 0.6611, 0.5392, 0.75, 0.5392, 0.75, 0.6634, 0.0, 0.0, 0.0, 0.0, 0.0, 0.0, 0.0, 0.0, 0.0, 0.0, 0.0, 0.0, 0.0, 0.0, 0.0, 0.0, 0.0, 0.0, 0.0, 0.0, 0.0, 0.0, 0.6611, 0.5392, 0.75, 0.5392, 0.0, 0.0, 0.0, 0.0, 0.0, 0.0, 0.0, 0.0, 0.0, 0.0, 0.0, 0.0, 0.0, 0.0, 0.0, 0.0, 0.0, 0.0, 0.0, 0.0, 0.0, 0.0, 0.0, 0.0, 0.0, 0.0, 0.0, 0.0, 0.0, 0.0, 0.0, 0.0, 0.0, 0.0, 0.0, 0.0, 0.0, 0.0, 0.0, 0.0, 0.0, 0.0, 0.0, 0.0, 0.0, 0.0, 0.0, 0.0, 0.0, 0.0, 0.0, 0.0, 0.0, 0.0, 0.0, 0.0, 0.0, 0.0])
me_cube_003.use_remesh_fix_poles = True
me_cube_003.use_remesh_preserve_attributes = False
me_cube_003.use_mirror_vertex_groups = False
me_cube_003.update()
me_cube_005 = bpy.data.meshes.new('Cube.005')
me_cube_005.from_pydata([(-1.0, -1.0, -1.0), (-1.0, -1.0, 11.09), (-1.0, 1.0, -1.0), (-1.0, 1.0, 11.09), (1.0, -1.0, -1.0), (1.0, -1.0, 11.09), (1.0, 1.0, -1.0), (1.0, 1.0, 11.09), (11.06, -1.0, -1.0), (11.06, -1.0, 11.09), (11.06, 1.0, -1.0), (11.06, 1.0, 11.09), (13.06, -1.0, -1.0), (13.06, -1.0, 11.09), (13.06, 1.0, -1.0), (13.06, 1.0, 11.09)], [], [(0, 1, 3, 2), (2, 3, 7, 6), (6, 7, 5, 4), (4, 5, 1, 0), (2, 6, 4, 0), (7, 3, 1, 5), (8, 9, 11, 10), (10, 11, 15, 14), (14, 15, 13, 12), (12, 13, 9, 8), (10, 14, 12, 8), (15, 11, 9, 13)])
_uv = me_cube_005.uv_layers.new(name='UVMap')
_uv.uv.foreach_set('vector', [0.375, 0.0, 0.625, 0.0, 0.625, 0.25, 0.375, 0.25, 0.375, 0.25, 0.625, 0.25, 0.625, 0.5, 0.375, 0.5, 0.375, 0.5, 0.625, 0.5, 0.625, 0.75, 0.375, 0.75, 0.375, 0.75, 0.625, 0.75, 0.625, 1.0, 0.375, 1.0, 0.125, 0.5, 0.375, 0.5, 0.375, 0.75, 0.125, 0.75, 0.625, 0.5, 0.875, 0.5, 0.875, 0.75, 0.625, 0.75, 0.375, 0.0, 0.625, 0.0, 0.625, 0.25, 0.375, 0.25, 0.375, 0.25, 0.625, 0.25, 0.625, 0.5, 0.375, 0.5, 0.375, 0.5, 0.625, 0.5, 0.625, 0.75, 0.375, 0.75, 0.375, 0.75, 0.625, 0.75, 0.625, 1.0, 0.375, 1.0, 0.125, 0.5, 0.375, 0.5, 0.375, 0.75, 0.125, 0.75, 0.625, 0.5, 0.875, 0.5, 0.875, 0.75, 0.625, 0.75])
me_cube_005.use_remesh_fix_poles = True
me_cube_005.use_remesh_preserve_attributes = False
me_cube_005.use_mirror_vertex_groups = False
me_cube_005.update()
me_cube_006 = bpy.data.meshes.new('Cube.006')
me_cube_006.from_pydata([(-2.29, -1.258, 14.46), (14.25, -1.258, 14.46), (-2.29, 1.258, 14.46), (14.25, 1.258, 14.46), (-2.29, -1.258, 11.0), (14.25, -1.258, 11.0), (-2.29, 1.258, 11.0), (14.25, 1.258, 11.0)], [], [(0, 1, 3, 2), (2, 3, 7, 6), (6, 7, 5, 4), (4, 5, 1, 0), (2, 6, 4, 0), (7, 3, 1, 5)])
_uv = me_cube_006.uv_layers.new(name='UVMap')
_uv.uv.foreach_set('vector', [0.375, 0.0, 0.625, 0.0, 0.625, 0.25, 0.375, 0.25, 0.375, 0.25, 0.625, 0.25, 0.625, 0.5, 0.375, 0.5, 0.375, 0.5, 0.625, 0.5, 0.625, 0.75, 0.375, 0.75, 0.375, 0.75, 0.625, 0.75, 0.625, 1.0, 0.375, 1.0, 0.125, 0.5, 0.375, 0.5, 0.375, 0.75, 0.125, 0.75, 0.625, 0.5, 0.875, 0.5, 0.875, 0.75, 0.625, 0.75])
me_cube_006.use_remesh_fix_poles = True
me_cube_006.use_remesh_preserve_attributes = False
me_cube_006.use_mirror_vertex_groups = False
me_cube_006.update()
me_cube_007 = bpy.data.meshes.new('Cube.007')
me_cube_007.from_pydata([(-2.875, -1.154, 14.46), (14.84, -1.154, 14.46), (-2.875, 1.154, 14.46), (14.84, 1.154, 14.46), (-2.875, -1.154, 11.0), (14.84, -1.154, 11.0), (-2.875, 1.154, 11.0), (14.84, 1.154, 11.0)], [], [(0, 1, 3, 2), (2, 3, 7, 6), (6, 7, 5, 4), (4, 5, 1, 0), (2, 6, 4, 0), (7, 3, 1, 5)])
_uv = me_cube_007.uv_layers.new(name='UVMap')
_uv.uv.foreach_set('vector', [0.375, 0.0, 0.625, 0.0, 0.625, 0.25, 0.375, 0.25, 0.375, 0.25, 0.625, 0.25, 0.625, 0.5, 0.375, 0.5, 0.375, 0.5, 0.625, 0.5, 0.625, 0.75, 0.375, 0.75, 0.375, 0.75, 0.625, 0.75, 0.625, 1.0, 0.375, 1.0, 0.125, 0.5, 0.375, 0.5, 0.375, 0.75, 0.125, 0.75, 0.625, 0.5, 0.875, 0.5, 0.875, 0.75, 0.625, 0.75])
me_cube_007.use_remesh_fix_poles = True
me_cube_007.use_remesh_preserve_attributes = False
me_cube_007.use_mirror_vertex_groups = False
me_cube_007.update()
me_plane = bpy.data.meshes.new('Plane')
me_plane.from_pydata([(-1.0, 1.0, 0.0), (3.571, 1.0, 0.0), (-1.0, 7.012, 0.0), (3.571, 7.012, 0.0), (-1.0, 1.0, 5.639), (3.571, 1.0, 5.639), (-1.0, 7.012, 5.639), (3.571, 7.012, 5.639), (-1.041, 4.72, 0.03514), (3.652, 4.72, 0.03514), (-1.041, 4.72, 5.674), (3.652, 4.72, 5.674)], [], [(0, 1, 3, 2), (2, 3, 7, 6), (6, 7, 5, 4), (8, 9, 11, 10)])
_uv = me_plane.uv_layers.new(name='UVMap')
_uv.uv.foreach_set('vector', [0.0, 0.0, 1.0, 0.0, 1.0, 1.0, 0.0, 1.0, 0.0, 1.0, 1.0, 1.0, 1.0, 1.0, 0.0, 1.0, 0.0, 1.0, 1.0, 1.0, 1.0, 0.0, 0.0, 0.0, 0.0, 1.0, 1.0, 1.0, 1.0, 1.0, 0.0, 1.0])
me_plane.use_remesh_fix_poles = True
me_plane.use_remesh_preserve_attributes = False
me_plane.use_mirror_vertex_groups = False
me_plane.update()
me_cube_008 = bpy.data.meshes.new('Cube.008')
me_cube_008.from_pydata([(-1.0, -8.417, -0.1029), (-1.0, -8.417, 1.897), (-1.0, 17.63, -0.1029), (-1.0, 17.63, 1.897), (1.0, -8.417, -0.1029), (1.0, -8.417, 1.897), (1.0, 17.63, -0.1029), (1.0, 17.63, 1.897), (9.985, -8.417, -0.1029), (9.985, -8.417, 1.897), (9.985, 17.63, -0.1029), (9.985, 17.63, 1.897), (11.99, -8.417, -0.1029), (11.99, -8.417, 1.897), (11.99, 17.63, -0.1029), (11.99, 17.63, 1.897), (-1.0, -12.0, -0.7226), (-1.0, -12.74, 1.135), (1.0, -12.74, 1.135), (1.0, -12.0, -0.7226), (9.985, -12.0, -0.7226), (9.985, -12.74, 1.135), (11.99, -12.74, 1.135), (11.99, -12.0, -0.7226), (-1.0, -15.28, -2.871), (-1.0, -16.69, -1.456), (1.0, -16.69, -1.456), (1.0, -15.28, -2.871), (9.985, -15.28, -2.871), (9.985, -16.69, -1.456), (11.99, -16.69, -1.456), (11.99, -15.28, -2.871)], [], [(0, 1, 3, 2), (2, 3, 7, 6), (6, 7, 5, 4), (1, 0, 16, 17), (2, 6, 4, 0), (7, 3, 1, 5), (8, 9, 11, 10), (10, 11, 15, 14), (14, 15, 13, 12), (13, 9, 21, 22), (10, 14, 12, 8), (15, 11, 9, 13), (19, 18, 26, 27), (18, 17, 25, 26), (12, 13, 22, 23), (0, 4, 19, 16), (9, 8, 20, 21), (8, 12, 23, 20), (5, 1, 17, 18), (4, 5, 18, 19), (27, 26, 25, 24), (31, 30, 29, 28), (20, 23, 31, 28), (21, 20, 28, 29), (16, 19, 27, 24), (17, 16, 24, 25), (22, 21, 29, 30), (23, 22, 30, 31)])
_uv = me_cube_008.uv_layers.new(name='UVMap')
_uv.uv.foreach_set('vector', [0.375, 0.0, 0.625, 0.0, 0.625, 0.25, 0.375, 0.25, 0.375, 0.25, 0.625, 0.25, 0.625, 0.5, 0.375, 0.5, 0.375, 0.5, 0.625, 0.5, 0.625, 0.75, 0.375, 0.75, 0.625, 0.0, 0.375, 0.0, 0.375, 0.0, 0.625, 0.0, 0.125, 0.5, 0.375, 0.5, 0.375, 0.75, 0.125, 0.75, 0.625, 0.5, 0.875, 0.5, 0.875, 0.75, 0.625, 0.75, 0.375, 0.0, 0.625, 0.0, 0.625, 0.25, 0.375, 0.25, 0.375, 0.25, 0.625, 0.25, 0.625, 0.5, 0.375, 0.5, 0.375, 0.5, 0.625, 0.5, 0.625, 0.75, 0.375, 0.75, 0.625, 0.75, 0.875, 0.75, 0.875, 0.75, 0.625, 0.75, 0.125, 0.5, 0.375, 0.5, 0.375, 0.75, 0.125, 0.75, 0.625, 0.5, 0.875, 0.5, 0.875, 0.75, 0.625, 0.75, 0.375, 0.75, 0.625, 0.75, 0.625, 0.75, 0.375, 0.75, 0.625, 0.75, 0.875, 0.75, 0.875, 0.75, 0.625, 0.75, 0.375, 0.75, 0.625, 0.75, 0.625, 0.75, 0.375, 0.75, 0.125, 0.75, 0.375, 0.75, 0.375, 0.75, 0.125, 0.75, 0.625, 0.0, 0.375, 0.0, 0.375, 0.0, 0.625, 0.0, 0.125, 0.75, 0.375, 0.75, 0.375, 0.75, 0.125, 0.75, 0.625, 0.75, 0.875, 0.75, 0.875, 0.75, 0.625, 0.75, 0.375, 0.75, 0.625, 0.75, 0.625, 0.75, 0.375, 0.75, 0.375, 0.75, 0.625, 0.75, 0.625, 1.0, 0.375, 1.0, 0.375, 0.75, 0.625, 0.75, 0.625, 1.0, 0.375, 1.0, 0.125, 0.75, 0.375, 0.75, 0.375, 0.75, 0.125, 0.75, 0.625, 0.0, 0.375, 0.0, 0.375, 0.0, 0.625, 0.0, 0.125, 0.75, 0.375, 0.75, 0.375, 0.75, 0.125, 0.75, 0.625, 0.0, 0.375, 0.0, 0.375, 0.0, 0.625, 0.0, 0.625, 0.75, 0.875, 0.75, 0.875, 0.75, 0.625, 0.75, 0.375, 0.75, 0.625, 0.75, 0.625, 0.75, 0.375, 0.75])
me_cube_008.use_remesh_fix_poles = True
me_cube_008.use_remesh_preserve_attributes = False
me_cube_008.use_mirror_vertex_groups = False
me_cube_008.update()
me_plane_001 = bpy.data.meshes.new('Plane.001')
me_plane_001.from_pydata([(-0.7855, 1.0, -0.543), (3.479, 1.0, -0.543), (-0.7855, 2.111, -0.543), (3.479, 2.111, -0.543), (-0.7855, 2.111, -0.1357), (-0.7855, 1.0, -0.1357), (3.479, 1.0, -0.1357), (3.479, 2.111, -0.1357), (-0.7855, 3.0, -0.543), (3.479, 3.0, -0.543), (-0.7855, 4.111, -0.543), (3.479, 4.111, -0.543), (-0.7855, 4.111, -0.1357), (-0.7855, 3.0, -0.1357), (3.479, 3.0, -0.1357), (3.479, 4.111, -0.1357), (-0.7855, 5.0, -0.543), (3.479, 5.0, -0.543), (-0.7855, 6.111, -0.543), (3.479, 6.111, -0.543), (-0.7855, 6.111, -0.1357), (-0.7855, 5.0, -0.1357), (3.479, 5.0, -0.1357), (3.479, 6.111, -0.1357), (-0.7855, 7.0, -0.543), (3.479, 7.0, -0.543), (-0.7855, 8.111, -0.543), (3.479, 8.111, -0.543), (-0.7855, 8.111, -0.1357), (-0.7855, 7.0, -0.1357), (3.479, 7.0, -0.1357), (3.479, 8.111, -0.1357), (-0.7855, -0.8259, -1.026), (3.479, -0.8259, -1.026), (-0.7855, 0.2185, -0.6474), (3.479, 0.2185, -0.6474), (-0.7855, 0.07958, -0.2645), (-0.7855, -0.9647, -0.6433), (3.479, -0.9647, -0.6433), (3.479, 0.07958, -0.2645), (-1.0, 5.336, 5.315), (-1.0, 5.336, 27.97), (-1.0, 22.09, 5.315), (-1.0, 22.09, 27.97), (3.693, 5.336, 5.315), (3.693, 5.336, 27.97), (3.693, 22.09, 5.315), (3.693, 22.09, 27.97), (-9.24, 22.09, 5.315), (-9.24, 5.336, 5.315), (-9.24, 5.336, 27.97), (-9.24, 22.09, 27.97), (11.93, 22.09, 27.97), (11.93, 22.09, 5.315), (11.93, 5.336, 5.315), (11.93, 5.336, 27.97), (-1.0, 22.09, -0.2494), (-1.0, 5.336, -0.2494), (3.693, 5.336, -0.2494), (3.693, 22.09, -0.2494), (-9.24, 22.09, -0.2494), (-9.24, 5.336, -0.2494), (11.93, 5.336, -0.2494), (11.93, 22.09, -0.2494), (-1.0, 22.09, -12.97), (-1.0, 5.336, -12.97), (3.693, 5.336, -12.97), (3.693, 22.09, -12.97), (-9.24, 22.09, -12.97), (-9.24, 5.336, -12.97), (11.93, 5.336, -12.97), (11.93, 22.09, -12.97)], [], [(0, 2, 3, 1), (5, 6, 7, 4), (3, 2, 4, 7), (0, 1, 6, 5), (1, 3, 7, 6), (2, 0, 5, 4), (8, 10, 11, 9), (13, 14, 15, 12), (11, 10, 12, 15), (8, 9, 14, 13), (9, 11, 15, 14), (10, 8, 13, 12), (16, 18, 19, 17), (21, 22, 23, 20), (19, 18, 20, 23), (16, 17, 22, 21), (17, 19, 23, 22), (18, 16, 21, 20), (24, 26, 27, 25), (29, 30, 31, 28), (27, 26, 28, 31), (24, 25, 30, 29), (25, 27, 31, 30), (26, 24, 29, 28), (32, 34, 35, 33), (37, 38, 39, 36), (35, 34, 36, 39), (32, 33, 38, 37), (33, 35, 39, 38), (34, 32, 37, 36), (40, 41, 50, 49), (42, 43, 47, 46), (43, 42, 48, 51), (44, 45, 41, 40), (42, 46, 44, 40), (47, 43, 41, 45), (49, 50, 51, 48), (53, 52, 55, 54), (47, 45, 55, 52), (46, 47, 52, 53), (41, 43, 51, 50), (49, 48, 60, 61), (45, 44, 54, 55), (40, 49, 61, 57), (63, 62, 70, 71), (57, 61, 69, 65), (53, 54, 62, 63), (46, 53, 63, 59), (42, 40, 57, 56), (48, 42, 56, 60), (44, 46, 59, 58), (54, 44, 58, 62), (59, 67, 64, 56), (64, 65, 69, 68), (66, 67, 71, 70), (65, 66, 67, 64), (57, 65, 66, 58), (59, 63, 71, 67), (60, 56, 64, 68), (61, 60, 68, 69), (62, 58, 66, 70)])
_uv = me_plane_001.uv_layers.new(name='UVMap')
_uv.uv.foreach_set('vector', [0.0, 0.0, 0.0, 1.0, 1.0, 1.0, 1.0, 0.0, 0.0, 0.0, 1.0, 0.0, 1.0, 1.0, 0.0, 1.0, 1.0, 1.0, 0.0, 1.0, 0.0, 1.0, 1.0, 1.0, 0.0, 0.0, 1.0, 0.0, 1.0, 0.0, 0.0, 0.0, 1.0, 0.0, 1.0, 1.0, 1.0, 1.0, 1.0, 0.0, 0.0, 1.0, 0.0, 0.0, 0.0, 0.0, 0.0, 1.0, 0.0, 0.0, 0.0, 1.0, 1.0, 1.0, 1.0, 0.0, 0.0, 0.0, 1.0, 0.0, 1.0, 1.0, 0.0, 1.0, 1.0, 1.0, 0.0, 1.0, 0.0, 1.0, 1.0, 1.0, 0.0, 0.0, 1.0, 0.0, 1.0, 0.0, 0.0, 0.0, 1.0, 0.0, 1.0, 1.0, 1.0, 1.0, 1.0, 0.0, 0.0, 1.0, 0.0, 0.0, 0.0, 0.0, 0.0, 1.0, 0.0, 0.0, 0.0, 1.0, 1.0, 1.0, 1.0, 0.0, 0.0, 0.0, 1.0, 0.0, 1.0, 1.0, 0.0, 1.0, 1.0, 1.0, 0.0, 1.0, 0.0, 1.0, 1.0, 1.0, 0.0, 0.0, 1.0, 0.0, 1.0, 0.0, 0.0, 0.0, 1.0, 0.0, 1.0, 1.0, 1.0, 1.0, 1.0, 0.0, 0.0, 1.0, 0.0, 0.0, 0.0, 0.0, 0.0, 1.0, 0.0, 0.0, 0.0, 1.0, 1.0, 1.0, 1.0, 0.0, 0.0, 0.0, 1.0, 0.0, 1.0, 1.0, 0.0, 1.0, 1.0, 1.0, 0.0, 1.0, 0.0, 1.0, 1.0, 1.0, 0.0, 0.0, 1.0, 0.0, 1.0, 0.0, 0.0, 0.0, 1.0, 0.0, 1.0, 1.0, 1.0, 1.0, 1.0, 0.0, 0.0, 1.0, 0.0, 0.0, 0.0, 0.0, 0.0, 1.0, 0.0, 0.0, 0.0, 1.0, 1.0, 1.0, 1.0, 0.0, 0.0, 0.0, 1.0, 0.0, 1.0, 1.0, 0.0, 1.0, 1.0, 1.0, 0.0, 1.0, 0.0, 1.0, 1.0, 1.0, 0.0, 0.0, 1.0, 0.0, 1.0, 0.0, 0.0, 0.0, 1.0, 0.0, 1.0, 1.0, 1.0, 1.0, 1.0, 0.0, 0.0, 1.0, 0.0, 0.0, 0.0, 0.0, 0.0, 1.0, 0.375, 1.0, 0.625, 1.0, 0.625, 1.0, 0.375, 1.0, 0.375, 0.25, 0.625, 0.25, 0.625, 0.5, 0.375, 0.5, 0.625, 0.25, 0.375, 0.25, 0.375, 0.25, 0.625, 0.25, 0.375, 0.75, 0.625, 0.75, 0.625, 1.0, 0.375, 1.0, 0.125, 0.5, 0.375, 0.5, 0.375, 0.75, 0.125, 0.75, 0.625, 0.5, 0.875, 0.5, 0.875, 0.75, 0.625, 0.75, 0.375, 0.0, 0.625, 0.0, 0.625, 0.25, 0.375, 0.25, 0.375, 0.5, 0.625, 0.5, 0.625, 0.75, 0.375, 0.75, 0.625, 0.5, 0.625, 0.75, 0.625, 0.75, 0.625, 0.5, 0.375, 0.5, 0.625, 0.5, 0.625, 0.5, 0.375, 0.5, 0.875, 0.75, 0.875, 0.5, 0.875, 0.5, 0.875, 0.75, 0.375, 0.0, 0.375, 0.25, 0.375, 0.25, 0.375, 0.0, 0.625, 0.75, 0.375, 0.75, 0.375, 0.75, 0.625, 0.75, 0.375, 1.0, 0.375, 1.0, 0.375, 1.0, 0.375, 1.0, 0.375, 0.5, 0.375, 0.75, 0.375, 0.75, 0.375, 0.5, 0.375, 1.0, 0.375, 1.0, 0.375, 1.0, 0.375, 1.0, 0.375, 0.5, 0.375, 0.75, 0.375, 0.75, 0.375, 0.5, 0.375, 0.5, 0.375, 0.5, 0.375, 0.5, 0.375, 0.5, 0.125, 0.5, 0.125, 0.75, 0.125, 0.75, 0.125, 0.5, 0.375, 0.25, 0.375, 0.25, 0.375, 0.25, 0.375, 0.25, 0.375, 0.75, 0.375, 0.5, 0.375, 0.5, 0.375, 0.75, 0.375, 0.75, 0.375, 0.75, 0.375, 0.75, 0.375, 0.75, 0.0, 0.0, 0.0, 0.0, 0.0, 0.0, 0.0, 0.0, 0.125, 0.5, 0.125, 0.75, 0.125, 0.75, 0.125, 0.5, 0.375, 0.75, 0.375, 0.5, 0.375, 0.5, 0.375, 0.75, 0.125, 0.75, 0.375, 0.75, 0.375, 0.5, 0.125, 0.5, 0.0, 0.0, 0.0, 0.0, 0.0, 0.0, 0.0, 0.0, 0.375, 0.5, 0.375, 0.5, 0.375, 0.5, 0.375, 0.5, 0.375, 0.25, 0.375, 0.25, 0.375, 0.25, 0.375, 0.25, 0.375, 0.0, 0.375, 0.25, 0.375, 0.25, 0.375, 0.0, 0.375, 0.75, 0.375, 0.75, 0.375, 0.75, 0.375, 0.75])
me_plane_001.use_remesh_fix_poles = True
me_plane_001.use_remesh_preserve_attributes = False
me_plane_001.use_mirror_vertex_groups = False
me_plane_001.update()
me_cube_010 = bpy.data.meshes.new('Cube.010')
me_cube_010.from_pydata([(-2.952, -1.403, -1.0), (-2.952, -1.403, 1.0), (-2.952, 1.0, -1.0), (-2.952, 1.0, 1.0), (1.0, -1.403, -1.0), (1.0, -1.403, 1.0), (1.0, 1.0, -1.0), (1.0, 1.0, 1.0), (-2.958, 1.389, -1.0), (-2.958, 1.389, 1.0), (-2.958, 3.792, -1.0), (-2.958, 3.792, 1.0), (0.9946, 1.389, -1.0), (0.9946, 1.389, 1.0), (0.9946, 3.792, -1.0), (0.9946, 3.792, 1.0), (-3.163, 1.0, 1.1), (-3.163, 1.0, -1.1), (1.212, 1.0, -1.1), (1.212, 1.0, 1.1), (-3.17, 1.389, -1.1), (-3.17, 1.389, 1.1), (1.205, 1.389, 1.1), (1.205, 1.389, -1.1), (-2.338, -1.403, -0.8466), (-2.338, -1.403, 0.6889), (0.3853, -1.403, 0.6889), (0.3853, -1.403, -0.8466), (-2.343, 3.792, 0.6889), (-2.343, 3.792, -0.8466), (0.3799, 3.792, -0.8466), (0.3799, 3.792, 0.6889), (1.0, -1.403, -0.6889), (-2.952, 0.714, -1.0), (-2.952, -1.117, -1.0), (-2.952, -1.117, 1.0), (-2.952, 0.714, 1.0), (1.0, -1.117, -1.0), (1.0, 0.714, -1.0), (1.0, 0.714, 1.0), (1.0, -1.117, 1.0), (1.0, -1.117, 0.7247), (1.0, 0.714, 0.7247), (1.0, -1.117, -0.6889), (1.0, 0.714, -0.6889), (1.0, -0.9483, 0.5264), (1.0, 0.5451, 0.5264), (1.0, -0.9483, -0.4906), (1.0, 0.5451, -0.4906), (1.258, -1.117, 0.7247), (1.258, 0.714, 0.7247), (1.258, -1.117, -0.6889), (1.258, 0.714, -0.6889), (1.258, -0.9483, 0.5264), (1.258, 0.5451, 0.5264), (1.258, -0.9483, -0.4906), (1.258, 0.5451, -0.4906), (-2.657, -1.018, 1.0), (-2.657, 0.6144, 1.0), (0.7048, 0.6144, 1.0), (0.7048, -1.018, 1.0), (-2.657, -1.018, 1.959), (-2.657, 0.6144, 2.539), (0.7048, 0.6144, 2.539), (0.7048, -1.018, 1.959)], [], [(33, 36, 3, 2), (3, 7, 19, 16), (37, 43, 32, 4), (5, 1, 25, 26), (34, 37, 4, 0), (40, 35, 1, 5), (8, 9, 11, 10), (10, 11, 28, 29), (14, 15, 13, 12), (8, 12, 23, 20), (10, 14, 12, 8), (15, 11, 9, 13), (9, 8, 20, 21), (6, 2, 17, 18), (18, 23, 22, 19), (16, 19, 22, 21), (18, 17, 20, 23), (16, 21, 20, 17), (2, 3, 16, 17), (13, 9, 21, 22), (12, 13, 22, 23), (7, 6, 18, 19), (4, 32, 27), (15, 14, 30, 31), (14, 10, 29, 30), (1, 0, 24, 25), (0, 4, 27, 24), (11, 15, 31, 28), (27, 32, 5, 26), (32, 43, 41, 40, 5), (26, 25, 28, 31), (24, 29, 28, 25), (24, 27, 30, 29), (7, 3, 36, 39), (35, 40, 60, 57), (2, 6, 38, 33), (33, 38, 37, 34), (6, 7, 39, 42, 44, 38), (38, 44, 43, 37), (0, 1, 35, 34), (34, 35, 36, 33), (41, 42, 39, 40), (41, 43, 51, 49), (43, 44, 52, 51), (47, 45, 53, 55), (48, 47, 55, 56), (51, 52, 56, 55), (49, 51, 55, 53), (52, 50, 54, 56), (50, 49, 53, 54), (46, 48, 56, 54), (45, 46, 54, 53), (44, 42, 50, 52), (42, 41, 49, 50), (57, 60, 64, 61), (40, 39, 59, 60), (36, 35, 57, 58), (39, 36, 58, 59), (63, 62, 61, 64), (60, 59, 63, 64), (59, 58, 62, 63), (58, 57, 61, 62)])
_uv = me_cube_010.uv_layers.new(name='UVMap')
_uv.uv.foreach_set('vector', [0.375, 0.1667, 0.625, 0.1667, 0.625, 0.25, 0.375, 0.25, 0.875, 0.5, 0.625, 0.5, 0.625, 0.5, 0.875, 0.5, 0.375, 0.6667, 0.4106, 0.6667, 0.4139, 0.75, 0.375, 0.75, 0.625, 0.75, 0.875, 0.75, 0.875, 0.75, 0.625, 0.75, 0.125, 0.6667, 0.375, 0.6667, 0.375, 0.75, 0.125, 0.75, 0.625, 0.6667, 0.875, 0.6667, 0.875, 0.75, 0.625, 0.75, 0.375, 0.0, 0.625, 0.0, 0.625, 0.25, 0.375, 0.25, 0.375, 0.25, 0.625, 0.25, 0.625, 0.25, 0.375, 0.25, 0.375, 0.5, 0.625, 0.5, 0.625, 0.75, 0.375, 0.75, 0.125, 0.75, 0.375, 0.75, 0.375, 0.75, 0.125, 0.75, 0.125, 0.5, 0.375, 0.5, 0.375, 0.75, 0.125, 0.75, 0.625, 0.5, 0.875, 0.5, 0.875, 0.75, 0.625, 0.75, 0.625, 0.0, 0.375, 0.0, 0.375, 0.0, 0.625, 0.0, 0.375, 0.5, 0.125, 0.5, 0.125, 0.5, 0.375, 0.5, 0.375, 0.5, 0.375, 0.75, 0.625, 0.75, 0.625, 0.5, 0.875, 0.5, 0.625, 0.5, 0.625, 0.75, 0.875, 0.75, 0.375, 0.5, 0.125, 0.5, 0.125, 0.75, 0.375, 0.75, 0.875, 0.5, 0.875, 0.75, 0.375, 0.0, 0.125, 0.5, 0.375, 0.25, 0.625, 0.25, 0.625, 0.25, 0.375, 0.25, 0.625, 0.75, 0.875, 0.75, 0.875, 0.75, 0.625, 0.75, 0.375, 0.75, 0.625, 0.75, 0.625, 0.75, 0.375, 0.75, 0.625, 0.5, 0.375, 0.5, 0.375, 0.5, 0.625, 0.5, 0.375, 0.75, 0.4139, 0.75, 0.375, 0.75, 0.625, 0.5, 0.375, 0.5, 0.375, 0.5, 0.625, 0.5, 0.375, 0.5, 0.125, 0.5, 0.125, 0.5, 0.375, 0.5, 0.625, 0.0, 0.375, 0.0, 0.375, 0.0, 0.625, 0.0, 0.125, 0.75, 0.375, 0.75, 0.375, 0.75, 0.125, 0.75, 0.875, 0.5, 0.625, 0.5, 0.625, 0.5, 0.875, 0.5, 0.375, 0.75, 0.4139, 0.75, 0.625, 0.75, 0.625, 0.75, 0.4139, 0.75, 0.4106, 0.6667, 0.5906, 0.6667, 0.625, 0.6667, 0.625, 0.75, 0.625, 0.75, 0.625, 0.0, 0.875, 0.5, 0.625, 0.5, 0.125, 0.75, 0.125, 0.5, 0.625, 0.25, 0.625, 0.0, 0.125, 0.75, 0.375, 0.75, 0.375, 0.5, 0.125, 0.5, 0.625, 0.5, 0.875, 0.5, 0.875, 0.5833, 0.625, 0.5833, 0.875, 0.6667, 0.625, 0.6667, 0.625, 0.6667, 0.875, 0.6667, 0.125, 0.5, 0.375, 0.5, 0.375, 0.5833, 0.125, 0.5833, 0.125, 0.5833, 0.375, 0.5833, 0.375, 0.6667, 0.125, 0.6667, 0.375, 0.5, 0.625, 0.5, 0.625, 0.5833, 0.5906, 0.5833, 0.4106, 0.5833, 0.375, 0.5833, 0.375, 0.5833, 0.4106, 0.5833, 0.4106, 0.6667, 0.375, 0.6667, 0.375, 0.0, 0.625, 0.0, 0.625, 0.08333, 0.375, 0.08333, 0.375, 0.08333, 0.625, 0.08333, 0.625, 0.1667, 0.375, 0.1667, 0.5906, 0.6667, 0.5906, 0.5833, 0.625, 0.5833, 0.625, 0.6667, 0.5906, 0.6667, 0.4106, 0.6667, 0.4106, 0.6667, 0.5906, 0.6667, 0.4106, 0.6667, 0.4106, 0.5833, 0.4106, 0.5833, 0.4106, 0.6667, 0.0, 0.0, 0.0, 0.0, 0.0, 0.0, 0.0, 0.0, 0.0, 0.0, 0.0, 0.0, 0.0, 0.0, 0.0, 0.0, 0.4106, 0.6667, 0.4106, 0.5833, 0.4106, 0.5833, 0.4106, 0.6667, 0.5906, 0.6667, 0.4106, 0.6667, 0.4106, 0.6667, 0.5906, 0.6667, 0.4106, 0.5833, 0.5906, 0.5833, 0.5906, 0.5833, 0.4106, 0.5833, 0.5906, 0.5833, 0.5906, 0.6667, 0.5906, 0.6667, 0.5906, 0.5833, 0.0, 0.0, 0.0, 0.0, 0.0, 0.0, 0.0, 0.0, 0.0, 0.0, 0.0, 0.0, 0.0, 0.0, 0.0, 0.0, 0.4106, 0.5833, 0.5906, 0.5833, 0.5906, 0.5833, 0.4106, 0.5833, 0.5906, 0.5833, 0.5906, 0.6667, 0.5906, 0.6667, 0.5906, 0.5833, 0.875, 0.6667, 0.625, 0.6667, 0.625, 0.6667, 0.875, 0.6667, 0.625, 0.6667, 0.625, 0.5833, 0.625, 0.5833, 0.625, 0.6667, 0.625, 0.1667, 0.625, 0.08333, 0.625, 0.08333, 0.625, 0.1667, 0.625, 0.5833, 0.875, 0.5833, 0.875, 0.5833, 0.625, 0.5833, 0.625, 0.5833, 0.875, 0.5833, 0.875, 0.6667, 0.625, 0.6667, 0.625, 0.6667, 0.625, 0.5833, 0.625, 0.5833, 0.625, 0.6667, 0.625, 0.5833, 0.875, 0.5833, 0.875, 0.5833, 0.625, 0.5833, 0.625, 0.1667, 0.625, 0.08333, 0.625, 0.08333, 0.625, 0.1667])
me_cube_010.use_remesh_fix_poles = True
me_cube_010.use_remesh_preserve_attributes = False
me_cube_010.use_mirror_vertex_groups = False
me_cube_010.update()
me_cube_012 = bpy.data.meshes.new('Cube.012')
me_cube_012.from_pydata([(10.71, -4.831, 0.7835), (10.71, -3.171, 1.789), (10.71, -3.061, -0.1487), (11.88, -4.831, 0.7835), (11.88, -3.171, 1.789), (11.88, -3.061, -0.1487), (11.1, 1.418, 0.5587), (11.1, 1.36, 1.59), (11.49, 1.36, 1.59), (11.49, 1.418, 0.5587), (11.49, -6.78, 4.878), (11.49, -5.897, 5.413), (11.1, -5.897, 5.413), (11.1, -6.78, 4.878), (11.1, -5.578, -3.923), (11.49, -5.578, -3.923), (11.49, -6.52, -3.427), (11.1, -6.52, -3.427), (10.29, 1.159, 0.8888), (10.29, -2.46, 5.87), (10.29, -8.316, 3.967), (10.29, -8.316, -2.19), (10.29, -2.46, -4.092), (10.29, 2.782, 0.8888), (10.29, -1.958, 7.413), (10.29, -9.628, 4.921), (10.29, -9.628, -3.144), (10.29, -1.958, -5.636), (12.3, 1.159, 0.8888), (12.3, -2.46, 5.87), (12.3, -8.316, 3.967), (12.3, -8.316, -2.19), (12.3, -2.46, -4.092), (12.3, 2.782, 0.8888), (12.3, -1.958, 7.413), (12.3, -9.628, 4.921), (12.3, -9.628, -3.144), (12.3, -1.958, -5.636), (12.3, 7.031, -4.218), (12.3, 2.203, -1.43), (12.3, 2.203, -7.005), (13.05, 3.088, -2.963), (13.05, 5.261, -4.218), (13.05, 3.088, -5.472), (10.42, 7.031, -4.218), (10.42, 2.203, -1.43), (10.42, 2.203, -7.005), (10.95, 6.846, 0.2745), (10.95, 7.071, 1.398), (10.95, 7.958, 0.6721), (11.64, 6.846, 0.2745), (11.64, 7.071, 1.398), (11.64, 7.958, 0.6721), (11.18, 9.438, 2.903), (11.18, 8.966, 3.289), (11.41, 8.966, 3.289), (11.41, 9.438, 2.903), (11.41, 4.287, 1.061), (11.41, 4.407, 1.659), (11.18, 4.407, 1.659), (11.18, 4.287, 1.061), (11.18, 8.595, -1.929), (11.41, 8.595, -1.929), (11.41, 8.003, -2.141), (11.18, 8.003, -2.141), (10.7, 9.191, 2.922), (10.7, 5.58, 3.336), (10.7, 4.07, 0.02956), (10.7, 6.748, -2.428), (10.7, 9.913, -0.6404), (10.7, 9.839, 3.628), (10.7, 5.109, 4.17), (10.7, 3.131, -0.1608), (10.7, 6.639, -3.38), (10.7, 10.78, -1.038), (11.89, 9.191, 2.922), (11.89, 5.58, 3.336), (11.89, 4.07, 0.02956), (11.89, 6.748, -2.428), (11.89, 9.913, -0.6404), (11.89, 9.839, 3.628), (11.89, 5.109, 4.17), (11.89, 3.131, -0.1608), (11.89, 6.639, -3.38), (11.89, 10.78, -1.038)], [], [(0, 1, 2), (5, 4, 3), (6, 7, 8, 9), (1, 7, 6, 2), (4, 8, 7, 1), (5, 9, 8, 4), (2, 6, 9, 5), (10, 11, 12, 13), (4, 11, 10, 3), (1, 12, 11, 4), (0, 13, 12, 1), (3, 10, 13, 0), (14, 15, 16, 17), (5, 15, 14, 2), (3, 16, 15, 5), (0, 17, 16, 3), (2, 14, 17, 0), (18, 23, 27, 22), (21, 26, 25, 20), (19, 24, 23, 18), (22, 27, 26, 21), (20, 25, 24, 19), (28, 32, 37, 33), (31, 30, 35, 36), (29, 28, 33, 34), (32, 31, 36, 37), (30, 29, 34, 35), (22, 21, 31, 32), (19, 18, 28, 29), (25, 26, 36, 35), (18, 22, 32, 28), (20, 19, 29, 30), (26, 27, 37, 36), (23, 24, 34, 33), (21, 20, 30, 31), (27, 23, 33, 37), (24, 25, 35, 34), (41, 43, 42), (41, 42, 38, 39), (43, 41, 39, 40), (42, 43, 40, 38), (38, 40, 46, 44), (40, 39, 45, 46), (39, 38, 44, 45), (45, 44, 46), (47, 48, 49), (52, 51, 50), (53, 54, 55, 56), (48, 54, 53, 49), (51, 55, 54, 48), (52, 56, 55, 51), (49, 53, 56, 52), (57, 58, 59, 60), (51, 58, 57, 50), (48, 59, 58, 51), (47, 60, 59, 48), (50, 57, 60, 47), (61, 62, 63, 64), (52, 62, 61, 49), (50, 63, 62, 52), (47, 64, 63, 50), (49, 61, 64, 47), (65, 70, 74, 69), (68, 73, 72, 67), (66, 71, 70, 65), (69, 74, 73, 68), (67, 72, 71, 66), (75, 79, 84, 80), (78, 77, 82, 83), (76, 75, 80, 81), (79, 78, 83, 84), (77, 76, 81, 82), (69, 68, 78, 79), (66, 65, 75, 76), (72, 73, 83, 82), (65, 69, 79, 75), (67, 66, 76, 77), (73, 74, 84, 83), (70, 71, 81, 80), (68, 67, 77, 78), (74, 70, 80, 84), (71, 72, 82, 81)])
_uv = me_cube_012.uv_layers.new(name='UVMap')
_uv.uv.foreach_set('vector', [0.375, 0.0, 0.625, 0.25, 0.375, 0.25, 0.375, 0.5, 0.625, 0.75, 0.375, 0.75, 0.375, 0.25, 0.625, 0.25, 0.625, 0.5, 0.375, 0.5, 0.625, 0.25, 0.625, 0.25, 0.375, 0.25, 0.375, 0.25, 0.625, 0.5, 0.625, 0.5, 0.625, 0.25, 0.625, 0.25, 0.375, 0.5, 0.375, 0.5, 0.625, 0.5, 0.625, 0.5, 0.375, 0.25, 0.375, 0.25, 0.375, 0.5, 0.375, 0.5, 0.375, 0.75, 0.625, 0.75, 0.625, 1.0, 0.375, 1.0, 0.625, 0.75, 0.625, 0.75, 0.375, 0.75, 0.375, 0.75, 0.625, 1.0, 0.625, 1.0, 0.625, 0.75, 0.625, 0.75, 0.375, 1.0, 0.375, 1.0, 0.625, 1.0, 0.625, 1.0, 0.375, 0.75, 0.375, 0.75, 0.375, 1.0, 0.375, 1.0, 0.125, 0.5, 0.375, 0.5, 0.375, 0.75, 0.125, 0.75, 0.375, 0.5, 0.375, 0.5, 0.125, 0.5, 0.125, 0.5, 0.375, 0.75, 0.375, 0.75, 0.375, 0.5, 0.375, 0.5, 0.125, 0.75, 0.125, 0.75, 0.375, 0.75, 0.375, 0.75, 0.125, 0.5, 0.125, 0.5, 0.125, 0.75, 0.125, 0.75, 0.0, 0.0, 0.0, 0.0, 0.0, 0.0, 0.0, 0.0, 0.0, 0.0, 0.0, 0.0, 0.0, 0.0, 0.0, 0.0, 0.0, 0.0, 0.0, 0.0, 0.0, 0.0, 0.0, 0.0, 0.0, 0.0, 0.0, 0.0, 0.0, 0.0, 0.0, 0.0, 0.0, 0.0, 0.0, 0.0, 0.0, 0.0, 0.0, 0.0, 0.0, 0.0, 0.0, 0.0, 0.0, 0.0, 0.0, 0.0, 0.0, 0.0, 0.0, 0.0, 0.0, 0.0, 0.0, 0.0, 0.0, 0.0, 0.0, 0.0, 0.0, 0.0, 0.0, 0.0, 0.0, 0.0, 0.0, 0.0, 0.0, 0.0, 0.0, 0.0, 0.0, 0.0, 0.0, 0.0, 0.0, 0.0, 0.0, 0.0, 0.0, 0.0, 0.0, 0.0, 0.0, 0.0, 0.0, 0.0, 0.0, 0.0, 0.0, 0.0, 0.0, 0.0, 0.0, 0.0, 0.0, 0.0, 0.0, 0.0, 0.0, 0.0, 0.0, 0.0, 0.0, 0.0, 0.0, 0.0, 0.0, 0.0, 0.0, 0.0, 0.0, 0.0, 0.0, 0.0, 0.0, 0.0, 0.0, 0.0, 0.0, 0.0, 0.0, 0.0, 0.0, 0.0, 0.0, 0.0, 0.0, 0.0, 0.0, 0.0, 0.0, 0.0, 0.0, 0.0, 0.0, 0.0, 0.0, 0.0, 0.0, 0.0, 0.0, 0.0, 0.0, 0.0, 0.0, 0.0, 0.0, 0.0, 0.0, 0.0, 0.0, 0.0, 0.0, 0.0, 0.0, 0.0, 0.0, 0.0, 0.0, 0.0, 0.0, 0.0, 0.0, 0.0, 0.0, 0.0, 0.0, 0.0, 0.0, 0.0, 0.0, 0.0, 0.0, 0.0, 0.0, 0.0, 0.0, 0.0, 0.0, 0.0, 0.0, 0.0, 0.0, 0.0, 0.0, 0.0, 0.0, 0.0, 0.0, 0.0, 0.0, 0.0, 0.0, 0.0, 0.0, 0.0, 0.0, 0.0, 0.0, 0.0, 0.0, 0.0, 0.0, 0.0, 0.0, 0.0, 0.0, 0.0, 0.0, 0.0, 0.0, 0.0, 0.0, 0.0, 0.0, 0.0, 0.0, 0.0, 0.375, 0.0, 0.625, 0.25, 0.375, 0.25, 0.375, 0.5, 0.625, 0.75, 0.375, 0.75, 0.375, 0.25, 0.625, 0.25, 0.625, 0.5, 0.375, 0.5, 0.625, 0.25, 0.625, 0.25, 0.375, 0.25, 0.375, 0.25, 0.625, 0.5, 0.625, 0.5, 0.625, 0.25, 0.625, 0.25, 0.375, 0.5, 0.375, 0.5, 0.625, 0.5, 0.625, 0.5, 0.375, 0.25, 0.375, 0.25, 0.375, 0.5, 0.375, 0.5, 0.375, 0.75, 0.625, 0.75, 0.625, 1.0, 0.375, 1.0, 0.625, 0.75, 0.625, 0.75, 0.375, 0.75, 0.375, 0.75, 0.625, 1.0, 0.625, 1.0, 0.625, 0.75, 0.625, 0.75, 0.375, 1.0, 0.375, 1.0, 0.625, 1.0, 0.625, 1.0, 0.375, 0.75, 0.375, 0.75, 0.375, 1.0, 0.375, 1.0, 0.125, 0.5, 0.375, 0.5, 0.375, 0.75, 0.125, 0.75, 0.375, 0.5, 0.375, 0.5, 0.125, 0.5, 0.125, 0.5, 0.375, 0.75, 0.375, 0.75, 0.375, 0.5, 0.375, 0.5, 0.125, 0.75, 0.125, 0.75, 0.375, 0.75, 0.375, 0.75, 0.125, 0.5, 0.125, 0.5, 0.125, 0.75, 0.125, 0.75, 0.0, 0.0, 0.0, 0.0, 0.0, 0.0, 0.0, 0.0, 0.0, 0.0, 0.0, 0.0, 0.0, 0.0, 0.0, 0.0, 0.0, 0.0, 0.0, 0.0, 0.0, 0.0, 0.0, 0.0, 0.0, 0.0, 0.0, 0.0, 0.0, 0.0, 0.0, 0.0, 0.0, 0.0, 0.0, 0.0, 0.0, 0.0, 0.0, 0.0, 0.0, 0.0, 0.0, 0.0, 0.0, 0.0, 0.0, 0.0, 0.0, 0.0, 0.0, 0.0, 0.0, 0.0, 0.0, 0.0, 0.0, 0.0, 0.0, 0.0, 0.0, 0.0, 0.0, 0.0, 0.0, 0.0, 0.0, 0.0, 0.0, 0.0, 0.0, 0.0, 0.0, 0.0, 0.0, 0.0, 0.0, 0.0, 0.0, 0.0, 0.0, 0.0, 0.0, 0.0, 0.0, 0.0, 0.0, 0.0, 0.0, 0.0, 0.0, 0.0, 0.0, 0.0, 0.0, 0.0, 0.0, 0.0, 0.0, 0.0, 0.0, 0.0, 0.0, 0.0, 0.0, 0.0, 0.0, 0.0, 0.0, 0.0, 0.0, 0.0, 0.0, 0.0, 0.0, 0.0, 0.0, 0.0, 0.0, 0.0, 0.0, 0.0, 0.0, 0.0, 0.0, 0.0, 0.0, 0.0, 0.0, 0.0, 0.0, 0.0, 0.0, 0.0, 0.0, 0.0, 0.0, 0.0, 0.0, 0.0, 0.0, 0.0, 0.0, 0.0, 0.0, 0.0, 0.0, 0.0, 0.0, 0.0, 0.0, 0.0, 0.0, 0.0, 0.0, 0.0, 0.0, 0.0, 0.0, 0.0])
me_cube_012.use_remesh_fix_poles = True
me_cube_012.use_remesh_preserve_attributes = False
me_cube_012.use_mirror_vertex_groups = False
me_cube_012.update()
me_circle_001 = bpy.data.meshes.new('Circle.001')
me_circle_001.from_pydata([(-3.315, 1.243, 0.0), (0.5811, -3.492, 0.0), (2.734, 2.249, 0.0), (-1.363, 0.5109, 20.0), (0.2389, -1.435, 20.0), (1.124, 0.9246, 20.0), (-4.267, -8.783, 0.0), (0.7481, -14.88, 0.0), (3.519, -7.487, 0.0), (-1.754, -9.725, 25.75), (0.3075, -12.23, 25.75), (1.447, -9.193, 25.75)], [], [(0, 3, 5, 2), (2, 5, 4, 1), (1, 4, 3, 0), (6, 9, 11, 8), (8, 11, 10, 7), (7, 10, 9, 6)])
_uv = me_circle_001.uv_layers.new(name='UVMap')
_uv.uv.foreach_set('vector', [0.0, 0.0, 0.0, 0.0, 0.0, 0.0, 0.0, 0.0, 0.0, 0.0, 0.0, 0.0, 0.0, 0.0, 0.0, 0.0, 0.0, 0.0, 0.0, 0.0, 0.0, 0.0, 0.0, 0.0, 0.0, 0.0, 0.0, 0.0, 0.0, 0.0, 0.0, 0.0, 0.0, 0.0, 0.0, 0.0, 0.0, 0.0, 0.0, 0.0, 0.0, 0.0, 0.0, 0.0, 0.0, 0.0, 0.0, 0.0])
me_circle_001.use_remesh_fix_poles = True
me_circle_001.use_remesh_preserve_attributes = False
me_circle_001.use_mirror_vertex_groups = False
me_circle_001.update()
me_cube_013 = bpy.data.meshes.new('Cube.013')
me_cube_013.from_pydata([(-1.0, -1.0, -1.0), (-0.4234, -0.4234, 1.0), (-1.0, 1.0, -1.0), (-0.4234, 0.4234, 1.0), (1.0, -1.0, -1.0), (0.4234, -0.4234, 1.0), (1.0, 1.0, -1.0), (0.4234, 0.4234, 1.0), (-1.0, -1.0, 1.0), (-1.0, 1.0, 1.0), (1.0, 1.0, 1.0), (1.0, -1.0, 1.0), (-0.4234, -0.4234, 6.332), (-0.4234, 0.4234, 6.332), (0.4234, 0.4234, 6.332), (0.4234, -0.4234, 6.332), (-0.8384, -0.8384, 6.332), (-0.8384, 0.8384, 6.332), (0.8384, 0.8384, 6.332), (0.8384, -0.8384, 6.332), (-0.8384, -0.8384, 17.72), (-0.8384, 0.8384, 17.72), (0.8384, 0.8384, 17.72), (0.8384, -0.8384, 17.72)], [], [(0, 8, 9, 2), (2, 9, 10, 6), (6, 10, 11, 4), (4, 11, 8, 0), (2, 6, 4, 0), (1, 5, 15, 12), (1, 3, 9, 8), (3, 7, 10, 9), (7, 5, 11, 10), (5, 1, 8, 11), (15, 14, 18, 19), (7, 3, 13, 14), (5, 7, 14, 15), (3, 1, 12, 13), (17, 16, 20, 21), (13, 12, 16, 17), (12, 15, 19, 16), (14, 13, 17, 18), (22, 21, 20, 23), (16, 19, 23, 20), (18, 17, 21, 22), (19, 18, 22, 23)])
_uv = me_cube_013.uv_layers.new(name='UVMap')
_uv.uv.foreach_set('vector', [0.375, 0.0, 0.625, 0.0, 0.625, 0.25, 0.375, 0.25, 0.375, 0.25, 0.625, 0.25, 0.625, 0.5, 0.375, 0.5, 0.375, 0.5, 0.625, 0.5, 0.625, 0.75, 0.375, 0.75, 0.375, 0.75, 0.625, 0.75, 0.625, 1.0, 0.375, 1.0, 0.125, 0.5, 0.375, 0.5, 0.375, 0.75, 0.125, 0.75, 0.8029, 0.6779, 0.6971, 0.6779, 0.6971, 0.6779, 0.8029, 0.6779, 0.8029, 0.6779, 0.8029, 0.5721, 0.875, 0.5, 0.875, 0.75, 0.8029, 0.5721, 0.6971, 0.5721, 0.625, 0.5, 0.875, 0.5, 0.6971, 0.5721, 0.6971, 0.6779, 0.625, 0.75, 0.625, 0.5, 0.6971, 0.6779, 0.8029, 0.6779, 0.875, 0.75, 0.625, 0.75, 0.6971, 0.6779, 0.6971, 0.5721, 0.6971, 0.5721, 0.6971, 0.6779, 0.6971, 0.5721, 0.8029, 0.5721, 0.8029, 0.5721, 0.6971, 0.5721, 0.6971, 0.6779, 0.6971, 0.5721, 0.6971, 0.5721, 0.6971, 0.6779, 0.8029, 0.5721, 0.8029, 0.6779, 0.8029, 0.6779, 0.8029, 0.5721, 0.8029, 0.5721, 0.8029, 0.6779, 0.8029, 0.6779, 0.8029, 0.5721, 0.8029, 0.5721, 0.8029, 0.6779, 0.8029, 0.6779, 0.8029, 0.5721, 0.8029, 0.6779, 0.6971, 0.6779, 0.6971, 0.6779, 0.8029, 0.6779, 0.6971, 0.5721, 0.8029, 0.5721, 0.8029, 0.5721, 0.6971, 0.5721, 0.6971, 0.5721, 0.8029, 0.5721, 0.8029, 0.6779, 0.6971, 0.6779, 0.8029, 0.6779, 0.6971, 0.6779, 0.6971, 0.6779, 0.8029, 0.6779, 0.6971, 0.5721, 0.8029, 0.5721, 0.8029, 0.5721, 0.6971, 0.5721, 0.6971, 0.6779, 0.6971, 0.5721, 0.6971, 0.5721, 0.6971, 0.6779])
me_cube_013.use_remesh_fix_poles = True
me_cube_013.use_remesh_preserve_attributes = False
me_cube_013.use_mirror_vertex_groups = False
me_cube_013.update()
me_cube_014 = bpy.data.meshes.new('Cube.014')
me_cube_014.from_pydata([(-1.0, -1.0, -1.0), (-0.4234, -0.4234, 1.0), (-1.0, 1.0, -1.0), (-0.4234, 0.4234, 1.0), (1.0, -1.0, -1.0), (0.4234, -0.4234, 1.0), (1.0, 1.0, -1.0), (0.4234, 0.4234, 1.0), (-1.0, -1.0, 1.0), (-1.0, 1.0, 1.0), (1.0, 1.0, 1.0), (1.0, -1.0, 1.0), (-0.4234, -0.4234, 6.332), (-0.4234, 0.4234, 6.332), (0.4234, 0.4234, 6.332), (0.4234, -0.4234, 6.332), (-0.8384, -0.8384, 6.332), (-0.8384, 0.8384, 6.332), (0.8384, 0.8384, 6.332), (0.8384, -0.8384, 6.332), (-0.8384, -0.8384, 17.72), (-0.8384, 0.8384, 17.72), (0.8384, 0.8384, 17.72), (0.8384, -0.8384, 17.72)], [], [(0, 8, 9, 2), (2, 9, 10, 6), (6, 10, 11, 4), (4, 11, 8, 0), (2, 6, 4, 0), (1, 5, 15, 12), (1, 3, 9, 8), (3, 7, 10, 9), (7, 5, 11, 10), (5, 1, 8, 11), (15, 14, 18, 19), (7, 3, 13, 14), (5, 7, 14, 15), (3, 1, 12, 13), (17, 16, 20, 21), (13, 12, 16, 17), (12, 15, 19, 16), (14, 13, 17, 18), (22, 21, 20, 23), (16, 19, 23, 20), (18, 17, 21, 22), (19, 18, 22, 23)])
_uv = me_cube_014.uv_layers.new(name='UVMap')
_uv.uv.foreach_set('vector', [0.375, 0.0, 0.625, 0.0, 0.625, 0.25, 0.375, 0.25, 0.375, 0.25, 0.625, 0.25, 0.625, 0.5, 0.375, 0.5, 0.375, 0.5, 0.625, 0.5, 0.625, 0.75, 0.375, 0.75, 0.375, 0.75, 0.625, 0.75, 0.625, 1.0, 0.375, 1.0, 0.125, 0.5, 0.375, 0.5, 0.375, 0.75, 0.125, 0.75, 0.8029, 0.6779, 0.6971, 0.6779, 0.6971, 0.6779, 0.8029, 0.6779, 0.8029, 0.6779, 0.8029, 0.5721, 0.875, 0.5, 0.875, 0.75, 0.8029, 0.5721, 0.6971, 0.5721, 0.625, 0.5, 0.875, 0.5, 0.6971, 0.5721, 0.6971, 0.6779, 0.625, 0.75, 0.625, 0.5, 0.6971, 0.6779, 0.8029, 0.6779, 0.875, 0.75, 0.625, 0.75, 0.6971, 0.6779, 0.6971, 0.5721, 0.6971, 0.5721, 0.6971, 0.6779, 0.6971, 0.5721, 0.8029, 0.5721, 0.8029, 0.5721, 0.6971, 0.5721, 0.6971, 0.6779, 0.6971, 0.5721, 0.6971, 0.5721, 0.6971, 0.6779, 0.8029, 0.5721, 0.8029, 0.6779, 0.8029, 0.6779, 0.8029, 0.5721, 0.8029, 0.5721, 0.8029, 0.6779, 0.8029, 0.6779, 0.8029, 0.5721, 0.8029, 0.5721, 0.8029, 0.6779, 0.8029, 0.6779, 0.8029, 0.5721, 0.8029, 0.6779, 0.6971, 0.6779, 0.6971, 0.6779, 0.8029, 0.6779, 0.6971, 0.5721, 0.8029, 0.5721, 0.8029, 0.5721, 0.6971, 0.5721, 0.6971, 0.5721, 0.8029, 0.5721, 0.8029, 0.6779, 0.6971, 0.6779, 0.8029, 0.6779, 0.6971, 0.6779, 0.6971, 0.6779, 0.8029, 0.6779, 0.6971, 0.5721, 0.8029, 0.5721, 0.8029, 0.5721, 0.6971, 0.5721, 0.6971, 0.6779, 0.6971, 0.5721, 0.6971, 0.5721, 0.6971, 0.6779])
me_cube_014.use_remesh_fix_poles = True
me_cube_014.use_remesh_preserve_attributes = False
me_cube_014.use_mirror_vertex_groups = False
me_cube_014.update()

# ---- objects
ob_plane_002 = bpy.data.objects.new('Plane.002', me_plane_003)
ob_cube_005 = bpy.data.objects.new('Cube.005', me_cube_016)
ob_coal_pipe = bpy.data.objects.new('Coal Pipe', me_cube)
ob_coal_hatch = bpy.data.objects.new('Coal Hatch', me_cube_001)
ob_bank = bpy.data.objects.new('Bank', me_cube_003)
ob_mine_shaft = bpy.data.objects.new('Mine Shaft', me_cube_005)
ob_mine_shaft_001 = bpy.data.objects.new('Mine Shaft.001', me_cube_006)
ob_mine_shaft_002 = bpy.data.objects.new('Mine Shaft.002', me_cube_007)
ob_plane = bpy.data.objects.new('Plane', me_plane)
ob_cube = bpy.data.objects.new('Cube', me_cube_008)
ob_plane_001 = bpy.data.objects.new('Plane.001', me_plane_001)
ob_cube_001 = bpy.data.objects.new('Cube.001', me_cube_010)
ob_cube_003 = bpy.data.objects.new('Cube.003', me_cube_012)
ob_circle = bpy.data.objects.new('Circle', me_circle_001)
ob_cube_002 = bpy.data.objects.new('Cube.002', me_cube_013)
ob_cube_004 = bpy.data.objects.new('Cube.004', me_cube_014)

# ---- transforms, parenting, visibility, modifiers, constraints
ob_plane_002.location = (94.59, -3.351, 4.09)
ob_plane_002.rotation_euler = (0.0, -0.0, -1.571)
ob_plane_002.scale = (2.911, 2.911, 2.911)
ob_plane_002.lineart.crease_threshold = 0.0
ob_cube_005.location = (92.12, -0.8758, 5.774)
ob_cube_005.rotation_euler = (0.0, -0.0, -1.571)
ob_cube_005.scale = (0.4356, 0.4356, 0.4356)
ob_cube_005.lineart.crease_threshold = 0.0
ob_coal_pipe.location = (-9.439, 0.0, 3.404)
ob_coal_pipe.scale = (5.44, 5.44, 5.44)
ob_coal_pipe.lock_rotations_4d = False
ob_coal_pipe.empty_display_type = 'ARROWS'
ob_coal_pipe.lineart.crease_threshold = 0.0
ob_coal_hatch.location = (-9.439, 0.0, 3.404)
ob_coal_hatch.scale = (5.44, 5.44, 5.44)
ob_coal_hatch.lock_rotations_4d = False
ob_coal_hatch.empty_display_type = 'ARROWS'
ob_coal_hatch.lineart.crease_threshold = 0.0
ob_bank.location = (11.52, 0.04067, -3.112)
ob_bank.scale = (10.42, 10.42, 0.987)
ob_bank.lineart.crease_threshold = 0.0
ob_mine_shaft.location = (34.27, -6.579, -0.01603)
ob_mine_shaft.scale = (0.7221, 0.7221, 0.7221)
ob_mine_shaft.lineart.crease_threshold = 0.0
ob_mine_shaft_001.location = (34.27, -6.579, -0.01603)
ob_mine_shaft_001.scale = (0.7221, 0.7221, 0.7221)
ob_mine_shaft_001.lineart.crease_threshold = 0.0
ob_mine_shaft_002.location = (34.27, -6.579, 2.479)
ob_mine_shaft_002.scale = (0.7221, 0.7221, 0.7221)
ob_mine_shaft_002.lineart.crease_threshold = 0.0
ob_plane.location = (36.54, -8.849, -0.7381)
ob_plane.scale = (1.548, 1.548, 1.548)
ob_plane.lineart.crease_threshold = 0.0
ob_cube.location = (35.56, -7.86, -1.298)
ob_cube.scale = (0.5595, 0.5595, 0.5595)
ob_cube.lineart.crease_threshold = 0.0
ob_plane_001.location = (36.54, -14.12, -0.2362)
ob_plane_001.scale = (1.548, 1.548, 1.548)
ob_plane_001.lineart.crease_threshold = 0.0
ob_cube_001.location = (64.2, -2.609, 0.5059)
ob_cube_001.rotation_euler = (0.0, -0.0, -1.571)
ob_cube_001.scale = (2.304, 4.608, 3.917)
ob_cube_001.lineart.crease_threshold = 0.0
ob_cube_003.location = (76.01, -0.8772, 0.5139)
ob_cube_003.rotation_euler = (0.0, -0.0, -1.571)
ob_cube_003.scale = (0.4608, 0.4608, 0.4608)
ob_cube_003.lineart.crease_threshold = 0.0
ob_circle.location = (78.89, -0.452, 4.423)
ob_circle.rotation_euler = (0.0, -0.0, -1.571)
ob_circle.scale = (0.4608, 0.4608, 0.4608)
ob_circle.lineart.crease_threshold = 0.0
ob_cube_002.location = (61.37, -0.5298, 0.8784)
ob_cube_002.rotation_euler = (0.0, -0.0, -1.571)
ob_cube_002.scale = (2.845, 1.332, 0.39)
ob_cube_002.lineart.crease_threshold = 0.0
ob_cube_004.location = (65.2, -0.5298, -1.629)
ob_cube_004.rotation_euler = (0.0, -0.0, -1.571)
ob_cube_004.scale = (2.845, 1.332, 0.39)
ob_cube_004.lineart.crease_threshold = 0.0

# ---- collection membership
scene.collection.objects.link(ob_plane_002)
scene.collection.objects.link(ob_cube_005)
col_collection.objects.link(ob_coal_pipe)
col_collection.objects.link(ob_coal_hatch)
col_collection.objects.link(ob_bank)
col_collection.objects.link(ob_mine_shaft)
col_collection.objects.link(ob_mine_shaft_001)
col_collection.objects.link(ob_mine_shaft_002)
col_collection.objects.link(ob_plane)
col_collection.objects.link(ob_cube)
col_collection.objects.link(ob_plane_001)
col_collection.objects.link(ob_cube_001)
col_collection.objects.link(ob_cube_003)
col_collection.objects.link(ob_circle)
col_collection.objects.link(ob_cube_002)
col_collection.objects.link(ob_cube_004)

# ---- scene / render settings (as saved in the file)
scene.frame_start = 1; scene.frame_end = 250; scene.frame_set(1)
scene.render.engine = 'BLENDER_EEVEE_NEXT'
scene.cycles.use_denoising = False
scene.cycles.samples = 128
scene.cycles.sampling_pattern = 'TABULATED_SOBOL'
scene.cycles.use_adaptive_sampling = False
scene.cycles.use_light_tree = False
scene.view_settings.view_transform = 'Filmic'
bpy.context.view_layer.update()

# ---- added for rendering (the .blend has no active camera and no usable light): camera, sun
cam_auto = bpy.data.cameras.new('AutoCamera')
cam_auto.lens = 50.0
cam_auto.sensor_width = 36.0
cam_auto.clip_end = 2226.78
ob_auto_camera = bpy.data.objects.new('AutoCamera', cam_auto)
scene.collection.objects.link(ob_auto_camera)
ob_auto_camera.location = (168.515, -150.821, 112.882)
ob_auto_camera.rotation_euler = (1.09748, -7.21219e-08, 0.694738)
scene.camera = ob_auto_camera
light_auto_sun = bpy.data.lights.new('AutoSun', 'SUN')
light_auto_sun.energy = 3.0
light_auto_sun.angle = 0.0523599
ob_auto_sun = bpy.data.objects.new('AutoSun', light_auto_sun)
scene.collection.objects.link(ob_auto_sun)
ob_auto_sun.rotation_euler = (0.872665, 0.174533, 0.523599)
bpy.context.view_layer.update()
